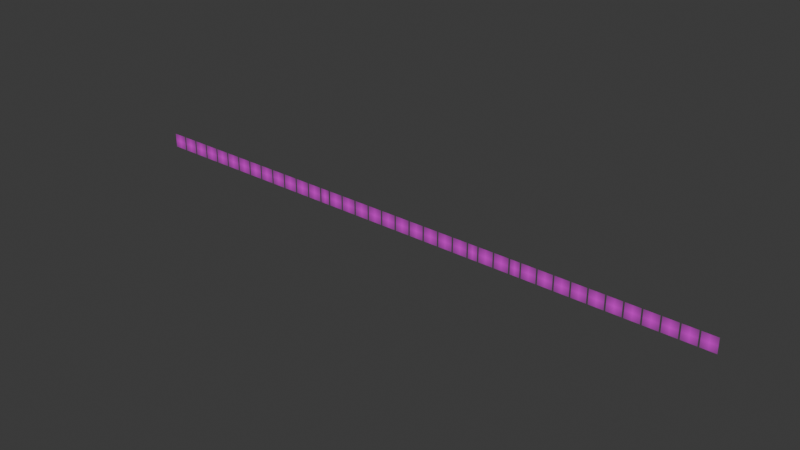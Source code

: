 # Source: splash.blend  (saved by Blender 4.5.88; exported with 4.5.12 LTS)
import bpy
from mathutils import Matrix  # noqa: F401  (used for matrix-valued properties, if any)

bpy.ops.wm.read_factory_settings(use_empty=True)
scene = bpy.context.scene
scene.name = 'Scene'

# ---- collections
col_collection = bpy.data.collections.new('Collection'); scene.collection.children.link(col_collection)

# ---- images (referenced by path relative to the original .blend; pixels are not part of the script)
import os
ASSET_DIR = os.environ.get("B2B_ASSET_DIR", "")  # directory of the original .blend (textures are referenced by path, not embedded)
HERE = os.path.dirname(os.path.abspath(__file__))  # packed textures are extracted next to this script under _unpacked/

def load_image(name, relpath, width, height, colorspace="sRGB"):
    """Load a texture the original file referenced (path relative to the .blend, or extracted next to this script)."""
    p = next((c for c in (os.path.join(HERE, relpath), os.path.join(ASSET_DIR, relpath)) if relpath and os.path.exists(c)), "")
    if p:
        img = bpy.data.images.load(p, check_existing=True)
        img.name = name
    else:  # same state as the original file: an image datablock whose file is absent (Cycles renders it pink)
        img = bpy.data.images.new(name, width, height)
        img.source = "FILE"
        img.filepath = "//" + (relpath or name)
    img.colorspace_settings.name = colorspace
    return img
img_a_2d_digital_illustration_sticker_of_a_stylized_ow_png = load_image('A_2D_digital_illustration_sticker_of_a_stylized_ow.png', 'A_2D_digital_illustration_sticker_of_a_stylized_ow.png', 1024, 1024, 'sRGB')
img_a_2d_vector_graphic_of_a_five_pointed_star_sticker_png = load_image('A_2D_vector_graphic_of_a_five-pointed_star_sticker.png', 'A_2D_vector_graphic_of_a_five-pointed_star_sticker.png', 1024, 1024, 'sRGB')
img_a_flat_style_digital_illustration_of_the_eiffel_to_png = load_image('A_flat-style_digital_illustration_of_the_Eiffel_To.png', 'A_flat-style_digital_illustration_of_the_Eiffel_To.png', 1024, 1024, 'sRGB')
img_a_flat_2d_digital_illustration_of_an_apple_is_dep_png = load_image('A_flat_2D_digital_illustration_of_an_apple_is_dep.png', 'A_flat_2D_digital_illustration_of_an_apple_is_dep.png', 1024, 1024, 'sRGB')
img_a_flat_2d_digital_vector_illustration_features_a__png = load_image('A_flat_2D_digital_vector_illustration_features_a_.png', 'A_flat_2D_digital_vector_illustration_features_a_.png', 1024, 1024, 'sRGB')
img_a_flat_digital_illustration_features_a_red_compac_png = load_image('A_flat_digital_illustration_features_a_red_compac.png', 'A_flat_digital_illustration_features_a_red_compac.png', 1024, 1024, 'sRGB')
img_a_flat_digital_illustration_features_a_top_hat_st_png = load_image('A_flat_digital_illustration_features_a_top_hat_st.png', 'A_flat_digital_illustration_features_a_top_hat_st.png', 1024, 1024, 'sRGB')
img_a_flat_digital_illustration_features_the_guggenhei_png = load_image('A_flat_digital_illustration_features_the_Guggenhei.png', 'A_flat_digital_illustration_features_the_Guggenhei.png', 1024, 1024, 'sRGB')
img_a_flat_digital_illustration_of_a_paintbrush_icon_f_png = load_image('A_flat_digital_illustration_of_a_paintbrush_icon_f.png', 'A_flat_digital_illustration_of_a_paintbrush_icon_f.png', 1024, 1024, 'sRGB')
img_a_flat_digital_illustration_of_a_pickle_png = load_image('A_flat_digital_illustration_of_a_pickle.png', 'A_flat_digital_illustration_of_a_pickle.png', 1024, 1024, 'sRGB')
img_a_flat_digital_illustration_of_a_red_heart_is_depi_png = load_image('A_flat_digital_illustration_of_a_red_heart_is_depi.png', 'A_flat_digital_illustration_of_a_red_heart_is_depi.png', 1024, 1024, 'sRGB')
img_a_flat_digital_illustration_of_an_orange_fox_stick_png = load_image('A_flat_digital_illustration_of_an_orange_fox_stick.png', 'A_flat_digital_illustration_of_an_orange_fox_stick.png', 1024, 1024, 'sRGB')
img_a_flat_digital_illustration_sticker_depicts_neusc_png = load_image('A_flat_digital_illustration_sticker_depicts_Neusc.png', 'A_flat_digital_illustration_sticker_depicts_Neusc.png', 1024, 1024, 'sRGB')
img_a_flat_digital_illustration_sticker_features_a_st_png = load_image('A_flat_digital_illustration_sticker_features_a_st.png', 'A_flat_digital_illustration_sticker_features_a_st.png', 1024, 1024, 'sRGB')
img_a_flat_digital_illustration_sticker_of_a_butterfly_png = load_image('A_flat_digital_illustration_sticker_of_a_butterfly.png', 'A_flat_digital_illustration_sticker_of_a_butterfly.png', 1024, 1024, 'sRGB')
img_a_flat_digital_illustration_sticker_of_a_cartoon__png = load_image('A_flat_digital_illustration_sticker_of_a_cartoon_.png', 'A_flat_digital_illustration_sticker_of_a_cartoon_.png', 1024, 1024, 'sRGB')
img_a_flat_digital_illustration_sticker_of_a_stylized_png = load_image('A_flat_digital_illustration_sticker_of_a_stylized.png', 'A_flat_digital_illustration_sticker_of_a_stylized.png', 1024, 1024, 'sRGB')
img_a_flat_digital_illustration_sticker_of_the_colosse_png = load_image('A_flat_digital_illustration_sticker_of_the_Colosse.png', 'A_flat_digital_illustration_sticker_of_the_Colosse.png', 1024, 1024, 'sRGB')
img_a_flat_digital_vector_illustration_of_a_backpack__png = load_image('A_flat_digital_vector_illustration_of_a_backpack_.png', 'A_flat_digital_vector_illustration_of_a_backpack_.png', 1024, 1024, 'sRGB')
img_a_flat_digital_vector_illustration_sticker_of_a__png = load_image('A_flat_digital_vector_illustration_sticker_of_a_.png', 'A_flat_digital_vector_illustration_sticker_of_a_.png', 1024, 1024, 'sRGB')
img_a_flat_minimalist_cartoon_style_digital_vector_i_png = load_image('A_flat_minimalist_cartoon-style_digital_vector_i.png', 'A_flat_minimalist_cartoon-style_digital_vector_i.png', 1024, 1024, 'sRGB')
img_a_flat_minimalist_digital_illustration_depicts_th_png = load_image('A_flat_minimalist_digital_illustration_depicts_th.png', 'A_flat_minimalist_digital_illustration_depicts_th.png', 1024, 1024, 'sRGB')
img_a_flat_minimalist_digital_illustration_features_a_png = load_image('A_flat_minimalist_digital_illustration_features_a.png', 'A_flat_minimalist_digital_illustration_features_a.png', 1024, 1024, 'sRGB')
img_a_flat_minimalist_digital_illustration_features_t_png = load_image('A_flat_minimalist_digital_illustration_features_t.png', 'A_flat_minimalist_digital_illustration_features_t.png', 1024, 1024, 'sRGB')
img_a_flat_minimalist_vector_illustration_of_the_shar_png = load_image('A_flat_minimalist_vector_illustration_of_The_Shar.png', 'A_flat_minimalist_vector_illustration_of_The_Shar.png', 1024, 1024, 'sRGB')
img_a_flat_stylized_digital_illustration_depicts_an_a_png = load_image('A_flat_stylized_digital_illustration_depicts_an_a.png', 'A_flat_stylized_digital_illustration_depicts_an_a.png', 1024, 1024, 'sRGB')
img_a_flat_stylized_digital_illustration_features_a_c_png = load_image('A_flat_stylized_digital_illustration_features_a_c.png', 'A_flat_stylized_digital_illustration_features_a_c.png', 1024, 1024, 'sRGB')
img_a_flat_stylized_digital_illustration_features_a_j_png = load_image('A_flat_stylized_digital_illustration_features_a_J.png', 'A_flat_stylized_digital_illustration_features_a_J.png', 1024, 1024, 'sRGB')
img_a_flat_stylized_digital_illustration_features_the_png = load_image('A_flat_stylized_digital_illustration_features_the.png', 'A_flat_stylized_digital_illustration_features_the.png', 1024, 1024, 'sRGB')
img_a_flat_stylized_digital_illustration_of_hagia_sop_png = load_image('A_flat_stylized_digital_illustration_of_Hagia_Sop.png', 'A_flat_stylized_digital_illustration_of_Hagia_Sop.png', 1024, 1024, 'sRGB')
img_a_flat_stylized_digital_illustration_of_notre_dam_png = load_image('A_flat_stylized_digital_illustration_of_Notre-Dam.png', 'A_flat_stylized_digital_illustration_of_Notre-Dam.png', 1024, 1024, 'sRGB')
img_a_flat_stylized_digital_illustration_sticker_feat_png = load_image('A_flat_stylized_digital_illustration_sticker_feat.png', 'A_flat_stylized_digital_illustration_sticker_feat.png', 1024, 1024, 'sRGB')
img_a_flat_stylized_digital_illustration_sticker_of_a_png = load_image('A_flat_stylized_digital_illustration_sticker_of_a.png', 'A_flat_stylized_digital_illustration_sticker_of_a.png', 1024, 1024, 'sRGB')
img_a_flat_stylized_digital_illustration_sticker_of_t_png = load_image('A_flat_stylized_digital_illustration_sticker_of_t.png', 'A_flat_stylized_digital_illustration_sticker_of_t.png', 1024, 1024, 'sRGB')
img_a_flat_two_dimensional_digital_illustration_depic_png = load_image('A_flat_two-dimensional_digital_illustration_depic.png', 'A_flat_two-dimensional_digital_illustration_depic.png', 1024, 1024, 'sRGB')
img_a_flat_two_dimensional_digital_illustration_featu_png = load_image('A_flat_two-dimensional_digital_illustration_featu.png', 'A_flat_two-dimensional_digital_illustration_featu.png', 1024, 1024, 'sRGB')
img_a_flat_two_dimensional_digital_illustration_stick_png = load_image('A_flat_two-dimensional_digital_illustration_stick.png', 'A_flat_two-dimensional_digital_illustration_stick.png', 1024, 1024, 'sRGB')
img_a_flat_vector_style_digital_illustration_depicts__png = load_image('A_flat_vector-style_digital_illustration_depicts_.png', 'A_flat_vector-style_digital_illustration_depicts_.png', 1024, 1024, 'sRGB')
img_a_flat_vector_style_digital_illustration_of_the_s_png = load_image('A_flat_vector-style_digital_illustration_of_the_S.png', 'A_flat_vector-style_digital_illustration_of_the_S.png', 1024, 1024, 'sRGB')

# ---- materials (node trees are filled in below, after node groups)
mat_a_2d_digital_illustration_sticker_of_a_stylized_ow = bpy.data.materials.new('A_2D_digital_illustration_sticker_of_a_stylized_ow')
mat_a_2d_vector_graphic_of_a_five_pointed_star_sticker = bpy.data.materials.new('A_2D_vector_graphic_of_a_five-pointed_star_sticker')
mat_a_flat_style_digital_illustration_of_the_eiffel_to = bpy.data.materials.new('A_flat-style_digital_illustration_of_the_Eiffel_To')
mat_a_flat_2d_digital_illustration_of_an_apple_is_dep = bpy.data.materials.new('A_flat_2D_digital_illustration_of_an_apple_is_dep')
mat_a_flat_2d_digital_vector_illustration_features_a = bpy.data.materials.new('A_flat_2D_digital_vector_illustration_features_a_')
mat_a_flat_digital_illustration_features_a_red_compac = bpy.data.materials.new('A_flat_digital_illustration_features_a_red_compac')
mat_a_flat_digital_illustration_features_a_top_hat_st = bpy.data.materials.new('A_flat_digital_illustration_features_a_top_hat_st')
mat_a_flat_digital_illustration_features_the_guggenhei = bpy.data.materials.new('A_flat_digital_illustration_features_the_Guggenhei')
mat_a_flat_digital_illustration_of_a_paintbrush_icon_f = bpy.data.materials.new('A_flat_digital_illustration_of_a_paintbrush_icon_f')
mat_a_flat_digital_illustration_of_a_pickle = bpy.data.materials.new('A_flat_digital_illustration_of_a_pickle')
mat_a_flat_digital_illustration_of_a_red_heart_is_depi = bpy.data.materials.new('A_flat_digital_illustration_of_a_red_heart_is_depi')
mat_a_flat_digital_illustration_of_an_orange_fox_stick = bpy.data.materials.new('A_flat_digital_illustration_of_an_orange_fox_stick')
mat_a_flat_digital_illustration_sticker_depicts_neusc = bpy.data.materials.new('A_flat_digital_illustration_sticker_depicts_Neusc')
mat_a_flat_digital_illustration_sticker_features_a_st = bpy.data.materials.new('A_flat_digital_illustration_sticker_features_a_st')
mat_a_flat_digital_illustration_sticker_of_a_butterfly = bpy.data.materials.new('A_flat_digital_illustration_sticker_of_a_butterfly')
mat_a_flat_digital_illustration_sticker_of_a_cartoon = bpy.data.materials.new('A_flat_digital_illustration_sticker_of_a_cartoon_')
mat_a_flat_digital_illustration_sticker_of_a_stylized = bpy.data.materials.new('A_flat_digital_illustration_sticker_of_a_stylized')
mat_a_flat_digital_illustration_sticker_of_the_colosse = bpy.data.materials.new('A_flat_digital_illustration_sticker_of_the_Colosse')
mat_a_flat_digital_vector_illustration_of_a_backpack = bpy.data.materials.new('A_flat_digital_vector_illustration_of_a_backpack_')
mat_a_flat_digital_vector_illustration_sticker_of_a = bpy.data.materials.new('A_flat_digital_vector_illustration_sticker_of_a_')
mat_a_flat_minimalist_cartoon_style_digital_vector_i = bpy.data.materials.new('A_flat_minimalist_cartoon-style_digital_vector_i')
mat_a_flat_minimalist_digital_illustration_depicts_th = bpy.data.materials.new('A_flat_minimalist_digital_illustration_depicts_th')
mat_a_flat_minimalist_digital_illustration_features_a = bpy.data.materials.new('A_flat_minimalist_digital_illustration_features_a')
mat_a_flat_minimalist_digital_illustration_features_t = bpy.data.materials.new('A_flat_minimalist_digital_illustration_features_t')
mat_a_flat_minimalist_vector_illustration_of_the_shar = bpy.data.materials.new('A_flat_minimalist_vector_illustration_of_The_Shar')
mat_a_flat_stylized_digital_illustration_depicts_an_a = bpy.data.materials.new('A_flat_stylized_digital_illustration_depicts_an_a')
mat_a_flat_stylized_digital_illustration_features_a_c = bpy.data.materials.new('A_flat_stylized_digital_illustration_features_a_c')
mat_a_flat_stylized_digital_illustration_features_a_j = bpy.data.materials.new('A_flat_stylized_digital_illustration_features_a_J')
mat_a_flat_stylized_digital_illustration_features_the = bpy.data.materials.new('A_flat_stylized_digital_illustration_features_the')
mat_a_flat_stylized_digital_illustration_of_hagia_sop = bpy.data.materials.new('A_flat_stylized_digital_illustration_of_Hagia_Sop')
mat_a_flat_stylized_digital_illustration_of_notre_dam = bpy.data.materials.new('A_flat_stylized_digital_illustration_of_Notre-Dam')
mat_a_flat_stylized_digital_illustration_sticker_feat = bpy.data.materials.new('A_flat_stylized_digital_illustration_sticker_feat')
mat_a_flat_stylized_digital_illustration_sticker_of_a = bpy.data.materials.new('A_flat_stylized_digital_illustration_sticker_of_a')
mat_a_flat_stylized_digital_illustration_sticker_of_t = bpy.data.materials.new('A_flat_stylized_digital_illustration_sticker_of_t')
mat_a_flat_two_dimensional_digital_illustration_depic = bpy.data.materials.new('A_flat_two-dimensional_digital_illustration_depic')
mat_a_flat_two_dimensional_digital_illustration_featu = bpy.data.materials.new('A_flat_two-dimensional_digital_illustration_featu')
mat_a_flat_two_dimensional_digital_illustration_stick = bpy.data.materials.new('A_flat_two-dimensional_digital_illustration_stick')
mat_a_flat_vector_style_digital_illustration_depicts = bpy.data.materials.new('A_flat_vector-style_digital_illustration_depicts_')
mat_a_flat_vector_style_digital_illustration_of_the_s = bpy.data.materials.new('A_flat_vector-style_digital_illustration_of_the_S')

# ---- material node trees
mat_a_2d_digital_illustration_sticker_of_a_stylized_ow.use_nodes = True; mat_a_2d_digital_illustration_sticker_of_a_stylized_ow.node_tree.nodes.clear()
_N = mat_a_2d_digital_illustration_sticker_of_a_stylized_ow.node_tree.nodes; _L = mat_a_2d_digital_illustration_sticker_of_a_stylized_ow.node_tree.links
n0 = _N.new('ShaderNodeOutputMaterial'); n0.name = 'Material Output'; n0.location = (200, 100)
n1 = _N.new('ShaderNodeTexImage'); n1.name = 'Image Texture'; n1.location = (-200, 100)
n1.image = img_a_2d_digital_illustration_sticker_of_a_stylized_ow_png
n1.extension = 'CLIP'
n2 = _N.new('ShaderNodeBsdfPrincipled'); n2.name = 'Principled BSDF'; n2.location = (0, 100)
_L.new(n1.outputs[0], n2.inputs[0])
_L.new(n1.outputs[1], n2.inputs[4])
_L.new(n2.outputs[0], n0.inputs[0])
n0.is_active_output = True
mat_a_2d_vector_graphic_of_a_five_pointed_star_sticker.use_nodes = True; mat_a_2d_vector_graphic_of_a_five_pointed_star_sticker.node_tree.nodes.clear()
_N = mat_a_2d_vector_graphic_of_a_five_pointed_star_sticker.node_tree.nodes; _L = mat_a_2d_vector_graphic_of_a_five_pointed_star_sticker.node_tree.links
n0 = _N.new('ShaderNodeOutputMaterial'); n0.name = 'Material Output'; n0.location = (200, 100)
n1 = _N.new('ShaderNodeTexImage'); n1.name = 'Image Texture'; n1.location = (-200, 100)
n1.image = img_a_2d_vector_graphic_of_a_five_pointed_star_sticker_png
n1.extension = 'CLIP'
n2 = _N.new('ShaderNodeBsdfPrincipled'); n2.name = 'Principled BSDF'; n2.location = (0, 100)
_L.new(n1.outputs[0], n2.inputs[0])
_L.new(n1.outputs[1], n2.inputs[4])
_L.new(n2.outputs[0], n0.inputs[0])
n0.is_active_output = True
mat_a_flat_style_digital_illustration_of_the_eiffel_to.use_nodes = True; mat_a_flat_style_digital_illustration_of_the_eiffel_to.node_tree.nodes.clear()
_N = mat_a_flat_style_digital_illustration_of_the_eiffel_to.node_tree.nodes; _L = mat_a_flat_style_digital_illustration_of_the_eiffel_to.node_tree.links
n0 = _N.new('ShaderNodeOutputMaterial'); n0.name = 'Material Output'; n0.location = (200, 100)
n1 = _N.new('ShaderNodeTexImage'); n1.name = 'Image Texture'; n1.location = (-200, 100)
n1.image = img_a_flat_style_digital_illustration_of_the_eiffel_to_png
n1.extension = 'CLIP'
n2 = _N.new('ShaderNodeBsdfPrincipled'); n2.name = 'Principled BSDF'; n2.location = (0, 100)
_L.new(n1.outputs[0], n2.inputs[0])
_L.new(n1.outputs[1], n2.inputs[4])
_L.new(n2.outputs[0], n0.inputs[0])
n0.is_active_output = True
mat_a_flat_2d_digital_illustration_of_an_apple_is_dep.use_nodes = True; mat_a_flat_2d_digital_illustration_of_an_apple_is_dep.node_tree.nodes.clear()
_N = mat_a_flat_2d_digital_illustration_of_an_apple_is_dep.node_tree.nodes; _L = mat_a_flat_2d_digital_illustration_of_an_apple_is_dep.node_tree.links
n0 = _N.new('ShaderNodeOutputMaterial'); n0.name = 'Material Output'; n0.location = (200, 100)
n1 = _N.new('ShaderNodeTexImage'); n1.name = 'Image Texture'; n1.location = (-200, 100)
n1.image = img_a_flat_2d_digital_illustration_of_an_apple_is_dep_png
n1.extension = 'CLIP'
n2 = _N.new('ShaderNodeBsdfPrincipled'); n2.name = 'Principled BSDF'; n2.location = (0, 100)
_L.new(n1.outputs[0], n2.inputs[0])
_L.new(n1.outputs[1], n2.inputs[4])
_L.new(n2.outputs[0], n0.inputs[0])
n0.is_active_output = True
mat_a_flat_2d_digital_vector_illustration_features_a.use_nodes = True; mat_a_flat_2d_digital_vector_illustration_features_a.node_tree.nodes.clear()
_N = mat_a_flat_2d_digital_vector_illustration_features_a.node_tree.nodes; _L = mat_a_flat_2d_digital_vector_illustration_features_a.node_tree.links
n0 = _N.new('ShaderNodeOutputMaterial'); n0.name = 'Material Output'; n0.location = (200, 100)
n1 = _N.new('ShaderNodeTexImage'); n1.name = 'Image Texture'; n1.location = (-200, 100)
n1.image = img_a_flat_2d_digital_vector_illustration_features_a__png
n1.extension = 'CLIP'
n2 = _N.new('ShaderNodeBsdfPrincipled'); n2.name = 'Principled BSDF'; n2.location = (0, 100)
_L.new(n1.outputs[0], n2.inputs[0])
_L.new(n1.outputs[1], n2.inputs[4])
_L.new(n2.outputs[0], n0.inputs[0])
n0.is_active_output = True
mat_a_flat_digital_illustration_features_a_red_compac.use_nodes = True; mat_a_flat_digital_illustration_features_a_red_compac.node_tree.nodes.clear()
_N = mat_a_flat_digital_illustration_features_a_red_compac.node_tree.nodes; _L = mat_a_flat_digital_illustration_features_a_red_compac.node_tree.links
n0 = _N.new('ShaderNodeOutputMaterial'); n0.name = 'Material Output'; n0.location = (200, 100)
n1 = _N.new('ShaderNodeTexImage'); n1.name = 'Image Texture'; n1.location = (-200, 100)
n1.image = img_a_flat_digital_illustration_features_a_red_compac_png
n1.extension = 'CLIP'
n2 = _N.new('ShaderNodeBsdfPrincipled'); n2.name = 'Principled BSDF'; n2.location = (0, 100)
_L.new(n1.outputs[0], n2.inputs[0])
_L.new(n1.outputs[1], n2.inputs[4])
_L.new(n2.outputs[0], n0.inputs[0])
n0.is_active_output = True
mat_a_flat_digital_illustration_features_a_top_hat_st.use_nodes = True; mat_a_flat_digital_illustration_features_a_top_hat_st.node_tree.nodes.clear()
_N = mat_a_flat_digital_illustration_features_a_top_hat_st.node_tree.nodes; _L = mat_a_flat_digital_illustration_features_a_top_hat_st.node_tree.links
n0 = _N.new('ShaderNodeOutputMaterial'); n0.name = 'Material Output'; n0.location = (200, 100)
n1 = _N.new('ShaderNodeTexImage'); n1.name = 'Image Texture'; n1.location = (-200, 100)
n1.image = img_a_flat_digital_illustration_features_a_top_hat_st_png
n1.extension = 'CLIP'
n2 = _N.new('ShaderNodeBsdfPrincipled'); n2.name = 'Principled BSDF'; n2.location = (0, 100)
_L.new(n1.outputs[0], n2.inputs[0])
_L.new(n1.outputs[1], n2.inputs[4])
_L.new(n2.outputs[0], n0.inputs[0])
n0.is_active_output = True
mat_a_flat_digital_illustration_features_the_guggenhei.use_nodes = True; mat_a_flat_digital_illustration_features_the_guggenhei.node_tree.nodes.clear()
_N = mat_a_flat_digital_illustration_features_the_guggenhei.node_tree.nodes; _L = mat_a_flat_digital_illustration_features_the_guggenhei.node_tree.links
n0 = _N.new('ShaderNodeOutputMaterial'); n0.name = 'Material Output'; n0.location = (200, 100)
n1 = _N.new('ShaderNodeTexImage'); n1.name = 'Image Texture'; n1.location = (-200, 100)
n1.image = img_a_flat_digital_illustration_features_the_guggenhei_png
n1.extension = 'CLIP'
n2 = _N.new('ShaderNodeBsdfPrincipled'); n2.name = 'Principled BSDF'; n2.location = (0, 100)
_L.new(n1.outputs[0], n2.inputs[0])
_L.new(n1.outputs[1], n2.inputs[4])
_L.new(n2.outputs[0], n0.inputs[0])
n0.is_active_output = True
mat_a_flat_digital_illustration_of_a_paintbrush_icon_f.use_nodes = True; mat_a_flat_digital_illustration_of_a_paintbrush_icon_f.node_tree.nodes.clear()
_N = mat_a_flat_digital_illustration_of_a_paintbrush_icon_f.node_tree.nodes; _L = mat_a_flat_digital_illustration_of_a_paintbrush_icon_f.node_tree.links
n0 = _N.new('ShaderNodeOutputMaterial'); n0.name = 'Material Output'; n0.location = (200, 100)
n1 = _N.new('ShaderNodeTexImage'); n1.name = 'Image Texture'; n1.location = (-200, 100)
n1.image = img_a_flat_digital_illustration_of_a_paintbrush_icon_f_png
n1.extension = 'CLIP'
n2 = _N.new('ShaderNodeBsdfPrincipled'); n2.name = 'Principled BSDF'; n2.location = (0, 100)
_L.new(n1.outputs[0], n2.inputs[0])
_L.new(n1.outputs[1], n2.inputs[4])
_L.new(n2.outputs[0], n0.inputs[0])
n0.is_active_output = True
mat_a_flat_digital_illustration_of_a_pickle.use_nodes = True; mat_a_flat_digital_illustration_of_a_pickle.node_tree.nodes.clear()
_N = mat_a_flat_digital_illustration_of_a_pickle.node_tree.nodes; _L = mat_a_flat_digital_illustration_of_a_pickle.node_tree.links
n0 = _N.new('ShaderNodeOutputMaterial'); n0.name = 'Material Output'; n0.location = (200, 100)
n1 = _N.new('ShaderNodeTexImage'); n1.name = 'Image Texture'; n1.location = (-200, 100)
n1.image = img_a_flat_digital_illustration_of_a_pickle_png
n1.extension = 'CLIP'
n2 = _N.new('ShaderNodeBsdfPrincipled'); n2.name = 'Principled BSDF'; n2.location = (0, 100)
_L.new(n1.outputs[0], n2.inputs[0])
_L.new(n1.outputs[1], n2.inputs[4])
_L.new(n2.outputs[0], n0.inputs[0])
n0.is_active_output = True
mat_a_flat_digital_illustration_of_a_red_heart_is_depi.use_nodes = True; mat_a_flat_digital_illustration_of_a_red_heart_is_depi.node_tree.nodes.clear()
_N = mat_a_flat_digital_illustration_of_a_red_heart_is_depi.node_tree.nodes; _L = mat_a_flat_digital_illustration_of_a_red_heart_is_depi.node_tree.links
n0 = _N.new('ShaderNodeOutputMaterial'); n0.name = 'Material Output'; n0.location = (200, 100)
n1 = _N.new('ShaderNodeTexImage'); n1.name = 'Image Texture'; n1.location = (-200, 100)
n1.image = img_a_flat_digital_illustration_of_a_red_heart_is_depi_png
n1.extension = 'CLIP'
n2 = _N.new('ShaderNodeBsdfPrincipled'); n2.name = 'Principled BSDF'; n2.location = (0, 100)
_L.new(n1.outputs[0], n2.inputs[0])
_L.new(n1.outputs[1], n2.inputs[4])
_L.new(n2.outputs[0], n0.inputs[0])
n0.is_active_output = True
mat_a_flat_digital_illustration_of_an_orange_fox_stick.use_nodes = True; mat_a_flat_digital_illustration_of_an_orange_fox_stick.node_tree.nodes.clear()
_N = mat_a_flat_digital_illustration_of_an_orange_fox_stick.node_tree.nodes; _L = mat_a_flat_digital_illustration_of_an_orange_fox_stick.node_tree.links
n0 = _N.new('ShaderNodeOutputMaterial'); n0.name = 'Material Output'; n0.location = (200, 100)
n1 = _N.new('ShaderNodeTexImage'); n1.name = 'Image Texture'; n1.location = (-200, 100)
n1.image = img_a_flat_digital_illustration_of_an_orange_fox_stick_png
n1.extension = 'CLIP'
n2 = _N.new('ShaderNodeBsdfPrincipled'); n2.name = 'Principled BSDF'; n2.location = (0, 100)
_L.new(n1.outputs[0], n2.inputs[0])
_L.new(n1.outputs[1], n2.inputs[4])
_L.new(n2.outputs[0], n0.inputs[0])
n0.is_active_output = True
mat_a_flat_digital_illustration_sticker_depicts_neusc.use_nodes = True; mat_a_flat_digital_illustration_sticker_depicts_neusc.node_tree.nodes.clear()
_N = mat_a_flat_digital_illustration_sticker_depicts_neusc.node_tree.nodes; _L = mat_a_flat_digital_illustration_sticker_depicts_neusc.node_tree.links
n0 = _N.new('ShaderNodeOutputMaterial'); n0.name = 'Material Output'; n0.location = (200, 100)
n1 = _N.new('ShaderNodeTexImage'); n1.name = 'Image Texture'; n1.location = (-200, 100)
n1.image = img_a_flat_digital_illustration_sticker_depicts_neusc_png
n1.extension = 'CLIP'
n2 = _N.new('ShaderNodeBsdfPrincipled'); n2.name = 'Principled BSDF'; n2.location = (0, 100)
_L.new(n1.outputs[0], n2.inputs[0])
_L.new(n1.outputs[1], n2.inputs[4])
_L.new(n2.outputs[0], n0.inputs[0])
n0.is_active_output = True
mat_a_flat_digital_illustration_sticker_features_a_st.use_nodes = True; mat_a_flat_digital_illustration_sticker_features_a_st.node_tree.nodes.clear()
_N = mat_a_flat_digital_illustration_sticker_features_a_st.node_tree.nodes; _L = mat_a_flat_digital_illustration_sticker_features_a_st.node_tree.links
n0 = _N.new('ShaderNodeOutputMaterial'); n0.name = 'Material Output'; n0.location = (200, 100)
n1 = _N.new('ShaderNodeTexImage'); n1.name = 'Image Texture'; n1.location = (-200, 100)
n1.image = img_a_flat_digital_illustration_sticker_features_a_st_png
n1.extension = 'CLIP'
n2 = _N.new('ShaderNodeBsdfPrincipled'); n2.name = 'Principled BSDF'; n2.location = (0, 100)
_L.new(n1.outputs[0], n2.inputs[0])
_L.new(n1.outputs[1], n2.inputs[4])
_L.new(n2.outputs[0], n0.inputs[0])
n0.is_active_output = True
mat_a_flat_digital_illustration_sticker_of_a_butterfly.use_nodes = True; mat_a_flat_digital_illustration_sticker_of_a_butterfly.node_tree.nodes.clear()
_N = mat_a_flat_digital_illustration_sticker_of_a_butterfly.node_tree.nodes; _L = mat_a_flat_digital_illustration_sticker_of_a_butterfly.node_tree.links
n0 = _N.new('ShaderNodeOutputMaterial'); n0.name = 'Material Output'; n0.location = (200, 100)
n1 = _N.new('ShaderNodeTexImage'); n1.name = 'Image Texture'; n1.location = (-200, 100)
n1.image = img_a_flat_digital_illustration_sticker_of_a_butterfly_png
n1.extension = 'CLIP'
n2 = _N.new('ShaderNodeBsdfPrincipled'); n2.name = 'Principled BSDF'; n2.location = (0, 100)
_L.new(n1.outputs[0], n2.inputs[0])
_L.new(n1.outputs[1], n2.inputs[4])
_L.new(n2.outputs[0], n0.inputs[0])
n0.is_active_output = True
mat_a_flat_digital_illustration_sticker_of_a_cartoon.use_nodes = True; mat_a_flat_digital_illustration_sticker_of_a_cartoon.node_tree.nodes.clear()
_N = mat_a_flat_digital_illustration_sticker_of_a_cartoon.node_tree.nodes; _L = mat_a_flat_digital_illustration_sticker_of_a_cartoon.node_tree.links
n0 = _N.new('ShaderNodeOutputMaterial'); n0.name = 'Material Output'; n0.location = (200, 100)
n1 = _N.new('ShaderNodeTexImage'); n1.name = 'Image Texture'; n1.location = (-200, 100)
n1.image = img_a_flat_digital_illustration_sticker_of_a_cartoon__png
n1.extension = 'CLIP'
n2 = _N.new('ShaderNodeBsdfPrincipled'); n2.name = 'Principled BSDF'; n2.location = (0, 100)
_L.new(n1.outputs[0], n2.inputs[0])
_L.new(n1.outputs[1], n2.inputs[4])
_L.new(n2.outputs[0], n0.inputs[0])
n0.is_active_output = True
mat_a_flat_digital_illustration_sticker_of_a_stylized.use_nodes = True; mat_a_flat_digital_illustration_sticker_of_a_stylized.node_tree.nodes.clear()
_N = mat_a_flat_digital_illustration_sticker_of_a_stylized.node_tree.nodes; _L = mat_a_flat_digital_illustration_sticker_of_a_stylized.node_tree.links
n0 = _N.new('ShaderNodeOutputMaterial'); n0.name = 'Material Output'; n0.location = (200, 100)
n1 = _N.new('ShaderNodeTexImage'); n1.name = 'Image Texture'; n1.location = (-200, 100)
n1.image = img_a_flat_digital_illustration_sticker_of_a_stylized_png
n1.extension = 'CLIP'
n2 = _N.new('ShaderNodeBsdfPrincipled'); n2.name = 'Principled BSDF'; n2.location = (0, 100)
_L.new(n1.outputs[0], n2.inputs[0])
_L.new(n1.outputs[1], n2.inputs[4])
_L.new(n2.outputs[0], n0.inputs[0])
n0.is_active_output = True
mat_a_flat_digital_illustration_sticker_of_the_colosse.use_nodes = True; mat_a_flat_digital_illustration_sticker_of_the_colosse.node_tree.nodes.clear()
_N = mat_a_flat_digital_illustration_sticker_of_the_colosse.node_tree.nodes; _L = mat_a_flat_digital_illustration_sticker_of_the_colosse.node_tree.links
n0 = _N.new('ShaderNodeOutputMaterial'); n0.name = 'Material Output'; n0.location = (200, 100)
n1 = _N.new('ShaderNodeTexImage'); n1.name = 'Image Texture'; n1.location = (-200, 100)
n1.image = img_a_flat_digital_illustration_sticker_of_the_colosse_png
n1.extension = 'CLIP'
n2 = _N.new('ShaderNodeBsdfPrincipled'); n2.name = 'Principled BSDF'; n2.location = (0, 100)
_L.new(n1.outputs[0], n2.inputs[0])
_L.new(n1.outputs[1], n2.inputs[4])
_L.new(n2.outputs[0], n0.inputs[0])
n0.is_active_output = True
mat_a_flat_digital_vector_illustration_of_a_backpack.use_nodes = True; mat_a_flat_digital_vector_illustration_of_a_backpack.node_tree.nodes.clear()
_N = mat_a_flat_digital_vector_illustration_of_a_backpack.node_tree.nodes; _L = mat_a_flat_digital_vector_illustration_of_a_backpack.node_tree.links
n0 = _N.new('ShaderNodeOutputMaterial'); n0.name = 'Material Output'; n0.location = (200, 100)
n1 = _N.new('ShaderNodeTexImage'); n1.name = 'Image Texture'; n1.location = (-200, 100)
n1.image = img_a_flat_digital_vector_illustration_of_a_backpack__png
n1.extension = 'CLIP'
n2 = _N.new('ShaderNodeBsdfPrincipled'); n2.name = 'Principled BSDF'; n2.location = (0, 100)
_L.new(n1.outputs[0], n2.inputs[0])
_L.new(n1.outputs[1], n2.inputs[4])
_L.new(n2.outputs[0], n0.inputs[0])
n0.is_active_output = True
mat_a_flat_digital_vector_illustration_sticker_of_a.use_nodes = True; mat_a_flat_digital_vector_illustration_sticker_of_a.node_tree.nodes.clear()
_N = mat_a_flat_digital_vector_illustration_sticker_of_a.node_tree.nodes; _L = mat_a_flat_digital_vector_illustration_sticker_of_a.node_tree.links
n0 = _N.new('ShaderNodeOutputMaterial'); n0.name = 'Material Output'; n0.location = (200, 100)
n1 = _N.new('ShaderNodeTexImage'); n1.name = 'Image Texture'; n1.location = (-200, 100)
n1.image = img_a_flat_digital_vector_illustration_sticker_of_a__png
n1.extension = 'CLIP'
n2 = _N.new('ShaderNodeBsdfPrincipled'); n2.name = 'Principled BSDF'; n2.location = (0, 100)
_L.new(n1.outputs[0], n2.inputs[0])
_L.new(n1.outputs[1], n2.inputs[4])
_L.new(n2.outputs[0], n0.inputs[0])
n0.is_active_output = True
mat_a_flat_minimalist_cartoon_style_digital_vector_i.use_nodes = True; mat_a_flat_minimalist_cartoon_style_digital_vector_i.node_tree.nodes.clear()
_N = mat_a_flat_minimalist_cartoon_style_digital_vector_i.node_tree.nodes; _L = mat_a_flat_minimalist_cartoon_style_digital_vector_i.node_tree.links
n0 = _N.new('ShaderNodeOutputMaterial'); n0.name = 'Material Output'; n0.location = (200, 100)
n1 = _N.new('ShaderNodeTexImage'); n1.name = 'Image Texture'; n1.location = (-200, 100)
n1.image = img_a_flat_minimalist_cartoon_style_digital_vector_i_png
n1.extension = 'CLIP'
n2 = _N.new('ShaderNodeBsdfPrincipled'); n2.name = 'Principled BSDF'; n2.location = (0, 100)
_L.new(n1.outputs[0], n2.inputs[0])
_L.new(n1.outputs[1], n2.inputs[4])
_L.new(n2.outputs[0], n0.inputs[0])
n0.is_active_output = True
mat_a_flat_minimalist_digital_illustration_depicts_th.use_nodes = True; mat_a_flat_minimalist_digital_illustration_depicts_th.node_tree.nodes.clear()
_N = mat_a_flat_minimalist_digital_illustration_depicts_th.node_tree.nodes; _L = mat_a_flat_minimalist_digital_illustration_depicts_th.node_tree.links
n0 = _N.new('ShaderNodeOutputMaterial'); n0.name = 'Material Output'; n0.location = (200, 100)
n1 = _N.new('ShaderNodeTexImage'); n1.name = 'Image Texture'; n1.location = (-200, 100)
n1.image = img_a_flat_minimalist_digital_illustration_depicts_th_png
n1.extension = 'CLIP'
n2 = _N.new('ShaderNodeBsdfPrincipled'); n2.name = 'Principled BSDF'; n2.location = (0, 100)
_L.new(n1.outputs[0], n2.inputs[0])
_L.new(n1.outputs[1], n2.inputs[4])
_L.new(n2.outputs[0], n0.inputs[0])
n0.is_active_output = True
mat_a_flat_minimalist_digital_illustration_features_a.use_nodes = True; mat_a_flat_minimalist_digital_illustration_features_a.node_tree.nodes.clear()
_N = mat_a_flat_minimalist_digital_illustration_features_a.node_tree.nodes; _L = mat_a_flat_minimalist_digital_illustration_features_a.node_tree.links
n0 = _N.new('ShaderNodeOutputMaterial'); n0.name = 'Material Output'; n0.location = (200, 100)
n1 = _N.new('ShaderNodeTexImage'); n1.name = 'Image Texture'; n1.location = (-200, 100)
n1.image = img_a_flat_minimalist_digital_illustration_features_a_png
n1.extension = 'CLIP'
n2 = _N.new('ShaderNodeBsdfPrincipled'); n2.name = 'Principled BSDF'; n2.location = (0, 100)
_L.new(n1.outputs[0], n2.inputs[0])
_L.new(n1.outputs[1], n2.inputs[4])
_L.new(n2.outputs[0], n0.inputs[0])
n0.is_active_output = True
mat_a_flat_minimalist_digital_illustration_features_t.use_nodes = True; mat_a_flat_minimalist_digital_illustration_features_t.node_tree.nodes.clear()
_N = mat_a_flat_minimalist_digital_illustration_features_t.node_tree.nodes; _L = mat_a_flat_minimalist_digital_illustration_features_t.node_tree.links
n0 = _N.new('ShaderNodeOutputMaterial'); n0.name = 'Material Output'; n0.location = (200, 100)
n1 = _N.new('ShaderNodeTexImage'); n1.name = 'Image Texture'; n1.location = (-200, 100)
n1.image = img_a_flat_minimalist_digital_illustration_features_t_png
n1.extension = 'CLIP'
n2 = _N.new('ShaderNodeBsdfPrincipled'); n2.name = 'Principled BSDF'; n2.location = (0, 100)
_L.new(n1.outputs[0], n2.inputs[0])
_L.new(n1.outputs[1], n2.inputs[4])
_L.new(n2.outputs[0], n0.inputs[0])
n0.is_active_output = True
mat_a_flat_minimalist_vector_illustration_of_the_shar.use_nodes = True; mat_a_flat_minimalist_vector_illustration_of_the_shar.node_tree.nodes.clear()
_N = mat_a_flat_minimalist_vector_illustration_of_the_shar.node_tree.nodes; _L = mat_a_flat_minimalist_vector_illustration_of_the_shar.node_tree.links
n0 = _N.new('ShaderNodeOutputMaterial'); n0.name = 'Material Output'; n0.location = (200, 100)
n1 = _N.new('ShaderNodeTexImage'); n1.name = 'Image Texture'; n1.location = (-200, 100)
n1.image = img_a_flat_minimalist_vector_illustration_of_the_shar_png
n1.extension = 'CLIP'
n2 = _N.new('ShaderNodeBsdfPrincipled'); n2.name = 'Principled BSDF'; n2.location = (0, 100)
_L.new(n1.outputs[0], n2.inputs[0])
_L.new(n1.outputs[1], n2.inputs[4])
_L.new(n2.outputs[0], n0.inputs[0])
n0.is_active_output = True
mat_a_flat_stylized_digital_illustration_depicts_an_a.use_nodes = True; mat_a_flat_stylized_digital_illustration_depicts_an_a.node_tree.nodes.clear()
_N = mat_a_flat_stylized_digital_illustration_depicts_an_a.node_tree.nodes; _L = mat_a_flat_stylized_digital_illustration_depicts_an_a.node_tree.links
n0 = _N.new('ShaderNodeOutputMaterial'); n0.name = 'Material Output'; n0.location = (200, 100)
n1 = _N.new('ShaderNodeTexImage'); n1.name = 'Image Texture'; n1.location = (-200, 100)
n1.image = img_a_flat_stylized_digital_illustration_depicts_an_a_png
n1.extension = 'CLIP'
n2 = _N.new('ShaderNodeBsdfPrincipled'); n2.name = 'Principled BSDF'; n2.location = (0, 100)
_L.new(n1.outputs[0], n2.inputs[0])
_L.new(n1.outputs[1], n2.inputs[4])
_L.new(n2.outputs[0], n0.inputs[0])
n0.is_active_output = True
mat_a_flat_stylized_digital_illustration_features_a_c.use_nodes = True; mat_a_flat_stylized_digital_illustration_features_a_c.node_tree.nodes.clear()
_N = mat_a_flat_stylized_digital_illustration_features_a_c.node_tree.nodes; _L = mat_a_flat_stylized_digital_illustration_features_a_c.node_tree.links
n0 = _N.new('ShaderNodeOutputMaterial'); n0.name = 'Material Output'; n0.location = (200, 100)
n1 = _N.new('ShaderNodeTexImage'); n1.name = 'Image Texture'; n1.location = (-200, 100)
n1.image = img_a_flat_stylized_digital_illustration_features_a_c_png
n1.extension = 'CLIP'
n2 = _N.new('ShaderNodeBsdfPrincipled'); n2.name = 'Principled BSDF'; n2.location = (0, 100)
_L.new(n1.outputs[0], n2.inputs[0])
_L.new(n1.outputs[1], n2.inputs[4])
_L.new(n2.outputs[0], n0.inputs[0])
n0.is_active_output = True
mat_a_flat_stylized_digital_illustration_features_a_j.use_nodes = True; mat_a_flat_stylized_digital_illustration_features_a_j.node_tree.nodes.clear()
_N = mat_a_flat_stylized_digital_illustration_features_a_j.node_tree.nodes; _L = mat_a_flat_stylized_digital_illustration_features_a_j.node_tree.links
n0 = _N.new('ShaderNodeOutputMaterial'); n0.name = 'Material Output'; n0.location = (200, 100)
n1 = _N.new('ShaderNodeTexImage'); n1.name = 'Image Texture'; n1.location = (-200, 100)
n1.image = img_a_flat_stylized_digital_illustration_features_a_j_png
n1.extension = 'CLIP'
n2 = _N.new('ShaderNodeBsdfPrincipled'); n2.name = 'Principled BSDF'; n2.location = (0, 100)
_L.new(n1.outputs[0], n2.inputs[0])
_L.new(n1.outputs[1], n2.inputs[4])
_L.new(n2.outputs[0], n0.inputs[0])
n0.is_active_output = True
mat_a_flat_stylized_digital_illustration_features_the.use_nodes = True; mat_a_flat_stylized_digital_illustration_features_the.node_tree.nodes.clear()
_N = mat_a_flat_stylized_digital_illustration_features_the.node_tree.nodes; _L = mat_a_flat_stylized_digital_illustration_features_the.node_tree.links
n0 = _N.new('ShaderNodeOutputMaterial'); n0.name = 'Material Output'; n0.location = (200, 100)
n1 = _N.new('ShaderNodeTexImage'); n1.name = 'Image Texture'; n1.location = (-200, 100)
n1.image = img_a_flat_stylized_digital_illustration_features_the_png
n1.extension = 'CLIP'
n2 = _N.new('ShaderNodeBsdfPrincipled'); n2.name = 'Principled BSDF'; n2.location = (0, 100)
_L.new(n1.outputs[0], n2.inputs[0])
_L.new(n1.outputs[1], n2.inputs[4])
_L.new(n2.outputs[0], n0.inputs[0])
n0.is_active_output = True
mat_a_flat_stylized_digital_illustration_of_hagia_sop.use_nodes = True; mat_a_flat_stylized_digital_illustration_of_hagia_sop.node_tree.nodes.clear()
_N = mat_a_flat_stylized_digital_illustration_of_hagia_sop.node_tree.nodes; _L = mat_a_flat_stylized_digital_illustration_of_hagia_sop.node_tree.links
n0 = _N.new('ShaderNodeOutputMaterial'); n0.name = 'Material Output'; n0.location = (200, 100)
n1 = _N.new('ShaderNodeTexImage'); n1.name = 'Image Texture'; n1.location = (-200, 100)
n1.image = img_a_flat_stylized_digital_illustration_of_hagia_sop_png
n1.extension = 'CLIP'
n2 = _N.new('ShaderNodeBsdfPrincipled'); n2.name = 'Principled BSDF'; n2.location = (0, 100)
_L.new(n1.outputs[0], n2.inputs[0])
_L.new(n1.outputs[1], n2.inputs[4])
_L.new(n2.outputs[0], n0.inputs[0])
n0.is_active_output = True
mat_a_flat_stylized_digital_illustration_of_notre_dam.use_nodes = True; mat_a_flat_stylized_digital_illustration_of_notre_dam.node_tree.nodes.clear()
_N = mat_a_flat_stylized_digital_illustration_of_notre_dam.node_tree.nodes; _L = mat_a_flat_stylized_digital_illustration_of_notre_dam.node_tree.links
n0 = _N.new('ShaderNodeOutputMaterial'); n0.name = 'Material Output'; n0.location = (200, 100)
n1 = _N.new('ShaderNodeTexImage'); n1.name = 'Image Texture'; n1.location = (-200, 100)
n1.image = img_a_flat_stylized_digital_illustration_of_notre_dam_png
n1.extension = 'CLIP'
n2 = _N.new('ShaderNodeBsdfPrincipled'); n2.name = 'Principled BSDF'; n2.location = (0, 100)
_L.new(n1.outputs[0], n2.inputs[0])
_L.new(n1.outputs[1], n2.inputs[4])
_L.new(n2.outputs[0], n0.inputs[0])
n0.is_active_output = True
mat_a_flat_stylized_digital_illustration_sticker_feat.use_nodes = True; mat_a_flat_stylized_digital_illustration_sticker_feat.node_tree.nodes.clear()
_N = mat_a_flat_stylized_digital_illustration_sticker_feat.node_tree.nodes; _L = mat_a_flat_stylized_digital_illustration_sticker_feat.node_tree.links
n0 = _N.new('ShaderNodeOutputMaterial'); n0.name = 'Material Output'; n0.location = (200, 100)
n1 = _N.new('ShaderNodeTexImage'); n1.name = 'Image Texture'; n1.location = (-200, 100)
n1.image = img_a_flat_stylized_digital_illustration_sticker_feat_png
n1.extension = 'CLIP'
n2 = _N.new('ShaderNodeBsdfPrincipled'); n2.name = 'Principled BSDF'; n2.location = (0, 100)
_L.new(n1.outputs[0], n2.inputs[0])
_L.new(n1.outputs[1], n2.inputs[4])
_L.new(n2.outputs[0], n0.inputs[0])
n0.is_active_output = True
mat_a_flat_stylized_digital_illustration_sticker_of_a.use_nodes = True; mat_a_flat_stylized_digital_illustration_sticker_of_a.node_tree.nodes.clear()
_N = mat_a_flat_stylized_digital_illustration_sticker_of_a.node_tree.nodes; _L = mat_a_flat_stylized_digital_illustration_sticker_of_a.node_tree.links
n0 = _N.new('ShaderNodeOutputMaterial'); n0.name = 'Material Output'; n0.location = (200, 100)
n1 = _N.new('ShaderNodeTexImage'); n1.name = 'Image Texture'; n1.location = (-200, 100)
n1.image = img_a_flat_stylized_digital_illustration_sticker_of_a_png
n1.extension = 'CLIP'
n2 = _N.new('ShaderNodeBsdfPrincipled'); n2.name = 'Principled BSDF'; n2.location = (0, 100)
_L.new(n1.outputs[0], n2.inputs[0])
_L.new(n1.outputs[1], n2.inputs[4])
_L.new(n2.outputs[0], n0.inputs[0])
n0.is_active_output = True
mat_a_flat_stylized_digital_illustration_sticker_of_t.use_nodes = True; mat_a_flat_stylized_digital_illustration_sticker_of_t.node_tree.nodes.clear()
_N = mat_a_flat_stylized_digital_illustration_sticker_of_t.node_tree.nodes; _L = mat_a_flat_stylized_digital_illustration_sticker_of_t.node_tree.links
n0 = _N.new('ShaderNodeOutputMaterial'); n0.name = 'Material Output'; n0.location = (200, 100)
n1 = _N.new('ShaderNodeTexImage'); n1.name = 'Image Texture'; n1.location = (-200, 100)
n1.image = img_a_flat_stylized_digital_illustration_sticker_of_t_png
n1.extension = 'CLIP'
n2 = _N.new('ShaderNodeBsdfPrincipled'); n2.name = 'Principled BSDF'; n2.location = (0, 100)
_L.new(n1.outputs[0], n2.inputs[0])
_L.new(n1.outputs[1], n2.inputs[4])
_L.new(n2.outputs[0], n0.inputs[0])
n0.is_active_output = True
mat_a_flat_two_dimensional_digital_illustration_depic.use_nodes = True; mat_a_flat_two_dimensional_digital_illustration_depic.node_tree.nodes.clear()
_N = mat_a_flat_two_dimensional_digital_illustration_depic.node_tree.nodes; _L = mat_a_flat_two_dimensional_digital_illustration_depic.node_tree.links
n0 = _N.new('ShaderNodeOutputMaterial'); n0.name = 'Material Output'; n0.location = (200, 100)
n1 = _N.new('ShaderNodeTexImage'); n1.name = 'Image Texture'; n1.location = (-200, 100)
n1.image = img_a_flat_two_dimensional_digital_illustration_depic_png
n1.extension = 'CLIP'
n2 = _N.new('ShaderNodeBsdfPrincipled'); n2.name = 'Principled BSDF'; n2.location = (0, 100)
_L.new(n1.outputs[0], n2.inputs[0])
_L.new(n1.outputs[1], n2.inputs[4])
_L.new(n2.outputs[0], n0.inputs[0])
n0.is_active_output = True
mat_a_flat_two_dimensional_digital_illustration_featu.use_nodes = True; mat_a_flat_two_dimensional_digital_illustration_featu.node_tree.nodes.clear()
_N = mat_a_flat_two_dimensional_digital_illustration_featu.node_tree.nodes; _L = mat_a_flat_two_dimensional_digital_illustration_featu.node_tree.links
n0 = _N.new('ShaderNodeOutputMaterial'); n0.name = 'Material Output'; n0.location = (200, 100)
n1 = _N.new('ShaderNodeTexImage'); n1.name = 'Image Texture'; n1.location = (-200, 100)
n1.image = img_a_flat_two_dimensional_digital_illustration_featu_png
n1.extension = 'CLIP'
n2 = _N.new('ShaderNodeBsdfPrincipled'); n2.name = 'Principled BSDF'; n2.location = (0, 100)
_L.new(n1.outputs[0], n2.inputs[0])
_L.new(n1.outputs[1], n2.inputs[4])
_L.new(n2.outputs[0], n0.inputs[0])
n0.is_active_output = True
mat_a_flat_two_dimensional_digital_illustration_stick.use_nodes = True; mat_a_flat_two_dimensional_digital_illustration_stick.node_tree.nodes.clear()
_N = mat_a_flat_two_dimensional_digital_illustration_stick.node_tree.nodes; _L = mat_a_flat_two_dimensional_digital_illustration_stick.node_tree.links
n0 = _N.new('ShaderNodeOutputMaterial'); n0.name = 'Material Output'; n0.location = (200, 100)
n1 = _N.new('ShaderNodeTexImage'); n1.name = 'Image Texture'; n1.location = (-200, 100)
n1.image = img_a_flat_two_dimensional_digital_illustration_stick_png
n1.extension = 'CLIP'
n2 = _N.new('ShaderNodeBsdfPrincipled'); n2.name = 'Principled BSDF'; n2.location = (0, 100)
_L.new(n1.outputs[0], n2.inputs[0])
_L.new(n1.outputs[1], n2.inputs[4])
_L.new(n2.outputs[0], n0.inputs[0])
n0.is_active_output = True
mat_a_flat_vector_style_digital_illustration_depicts.use_nodes = True; mat_a_flat_vector_style_digital_illustration_depicts.node_tree.nodes.clear()
_N = mat_a_flat_vector_style_digital_illustration_depicts.node_tree.nodes; _L = mat_a_flat_vector_style_digital_illustration_depicts.node_tree.links
n0 = _N.new('ShaderNodeOutputMaterial'); n0.name = 'Material Output'; n0.location = (200, 100)
n1 = _N.new('ShaderNodeTexImage'); n1.name = 'Image Texture'; n1.location = (-200, 100)
n1.image = img_a_flat_vector_style_digital_illustration_depicts__png
n1.extension = 'CLIP'
n2 = _N.new('ShaderNodeBsdfPrincipled'); n2.name = 'Principled BSDF'; n2.location = (0, 100)
_L.new(n1.outputs[0], n2.inputs[0])
_L.new(n1.outputs[1], n2.inputs[4])
_L.new(n2.outputs[0], n0.inputs[0])
n0.is_active_output = True
mat_a_flat_vector_style_digital_illustration_of_the_s.use_nodes = True; mat_a_flat_vector_style_digital_illustration_of_the_s.node_tree.nodes.clear()
_N = mat_a_flat_vector_style_digital_illustration_of_the_s.node_tree.nodes; _L = mat_a_flat_vector_style_digital_illustration_of_the_s.node_tree.links
n0 = _N.new('ShaderNodeOutputMaterial'); n0.name = 'Material Output'; n0.location = (200, 100)
n1 = _N.new('ShaderNodeTexImage'); n1.name = 'Image Texture'; n1.location = (-200, 100)
n1.image = img_a_flat_vector_style_digital_illustration_of_the_s_png
n1.extension = 'CLIP'
n2 = _N.new('ShaderNodeBsdfPrincipled'); n2.name = 'Principled BSDF'; n2.location = (0, 100)
_L.new(n1.outputs[0], n2.inputs[0])
_L.new(n1.outputs[1], n2.inputs[4])
_L.new(n2.outputs[0], n0.inputs[0])
n0.is_active_output = True

# ---- world
world_world = bpy.data.worlds.new('World'); scene.world = world_world
world_world.use_nodes = True; world_world.node_tree.nodes.clear()
_N = world_world.node_tree.nodes; _L = world_world.node_tree.links
n0 = _N.new('ShaderNodeOutputWorld'); n0.name = 'World Output'; n0.location = (200, 100)
n1 = _N.new('ShaderNodeBackground'); n1.name = 'Background'; n1.location = (-200, 100)
n1.inputs[0].default_value = (0.05088, 0.05088, 0.05088, 1.0)
_L.new(n1.outputs[0], n0.inputs[0])
n0.is_active_output = True
world_world.color = (0.05088, 0.05088, 0.05088)
world_world.sun_shadow_jitter_overblur = 0.0

# ---- meshes
me_a_2d_digital_illustration_sticker_of_a_stylized_ow = bpy.data.meshes.new('A_2D_digital_illustration_sticker_of_a_stylized_ow')
me_a_2d_digital_illustration_sticker_of_a_stylized_ow.from_pydata([(-0.5, -0.5, 0.0), (0.5, -0.5, 0.0), (-0.5, 0.5, 0.0), (0.5, 0.5, 0.0)], [], [(0, 1, 3, 2)])
_uv = me_a_2d_digital_illustration_sticker_of_a_stylized_ow.uv_layers.new(name='UVMap')
_uv.uv.foreach_set('vector', [0.0, 0.0, 1.0, 0.0, 1.0, 1.0, 0.0, 1.0])
me_a_2d_digital_illustration_sticker_of_a_stylized_ow.materials.append(mat_a_2d_digital_illustration_sticker_of_a_stylized_ow)
me_a_2d_digital_illustration_sticker_of_a_stylized_ow.update()
me_a_2d_vector_graphic_of_a_five_pointed_star_sticker = bpy.data.meshes.new('A_2D_vector_graphic_of_a_five-pointed_star_sticker')
me_a_2d_vector_graphic_of_a_five_pointed_star_sticker.from_pydata([(-0.5, -0.5, 0.0), (0.5, -0.5, 0.0), (-0.5, 0.5, 0.0), (0.5, 0.5, 0.0)], [], [(0, 1, 3, 2)])
_uv = me_a_2d_vector_graphic_of_a_five_pointed_star_sticker.uv_layers.new(name='UVMap')
_uv.uv.foreach_set('vector', [0.0, 0.0, 1.0, 0.0, 1.0, 1.0, 0.0, 1.0])
me_a_2d_vector_graphic_of_a_five_pointed_star_sticker.materials.append(mat_a_2d_vector_graphic_of_a_five_pointed_star_sticker)
me_a_2d_vector_graphic_of_a_five_pointed_star_sticker.update()
me_a_flat_style_digital_illustration_of_the_eiffel_to = bpy.data.meshes.new('A_flat-style_digital_illustration_of_the_Eiffel_To')
me_a_flat_style_digital_illustration_of_the_eiffel_to.from_pydata([(-0.5, -0.5, 0.0), (0.5, -0.5, 0.0), (-0.5, 0.5, 0.0), (0.5, 0.5, 0.0)], [], [(0, 1, 3, 2)])
_uv = me_a_flat_style_digital_illustration_of_the_eiffel_to.uv_layers.new(name='UVMap')
_uv.uv.foreach_set('vector', [0.0, 0.0, 1.0, 0.0, 1.0, 1.0, 0.0, 1.0])
me_a_flat_style_digital_illustration_of_the_eiffel_to.materials.append(mat_a_flat_style_digital_illustration_of_the_eiffel_to)
me_a_flat_style_digital_illustration_of_the_eiffel_to.update()
me_a_flat_2d_digital_illustration_of_an_apple_is_dep = bpy.data.meshes.new('A_flat_2D_digital_illustration_of_an_apple_is_dep')
me_a_flat_2d_digital_illustration_of_an_apple_is_dep.from_pydata([(-0.5, -0.5, 0.0), (0.5, -0.5, 0.0), (-0.5, 0.5, 0.0), (0.5, 0.5, 0.0)], [], [(0, 1, 3, 2)])
_uv = me_a_flat_2d_digital_illustration_of_an_apple_is_dep.uv_layers.new(name='UVMap')
_uv.uv.foreach_set('vector', [0.0, 0.0, 1.0, 0.0, 1.0, 1.0, 0.0, 1.0])
me_a_flat_2d_digital_illustration_of_an_apple_is_dep.materials.append(mat_a_flat_2d_digital_illustration_of_an_apple_is_dep)
me_a_flat_2d_digital_illustration_of_an_apple_is_dep.update()
me_a_flat_2d_digital_vector_illustration_features_a = bpy.data.meshes.new('A_flat_2D_digital_vector_illustration_features_a_')
me_a_flat_2d_digital_vector_illustration_features_a.from_pydata([(-0.5, -0.5, 0.0), (0.5, -0.5, 0.0), (-0.5, 0.5, 0.0), (0.5, 0.5, 0.0)], [], [(0, 1, 3, 2)])
_uv = me_a_flat_2d_digital_vector_illustration_features_a.uv_layers.new(name='UVMap')
_uv.uv.foreach_set('vector', [0.0, 0.0, 1.0, 0.0, 1.0, 1.0, 0.0, 1.0])
me_a_flat_2d_digital_vector_illustration_features_a.materials.append(mat_a_flat_2d_digital_vector_illustration_features_a)
me_a_flat_2d_digital_vector_illustration_features_a.update()
me_a_flat_digital_illustration_features_a_red_compac = bpy.data.meshes.new('A_flat_digital_illustration_features_a_red_compac')
me_a_flat_digital_illustration_features_a_red_compac.from_pydata([(-0.5, -0.5, 0.0), (0.5, -0.5, 0.0), (-0.5, 0.5, 0.0), (0.5, 0.5, 0.0)], [], [(0, 1, 3, 2)])
_uv = me_a_flat_digital_illustration_features_a_red_compac.uv_layers.new(name='UVMap')
_uv.uv.foreach_set('vector', [0.0, 0.0, 1.0, 0.0, 1.0, 1.0, 0.0, 1.0])
me_a_flat_digital_illustration_features_a_red_compac.materials.append(mat_a_flat_digital_illustration_features_a_red_compac)
me_a_flat_digital_illustration_features_a_red_compac.update()
me_a_flat_digital_illustration_features_a_top_hat_st = bpy.data.meshes.new('A_flat_digital_illustration_features_a_top_hat_st')
me_a_flat_digital_illustration_features_a_top_hat_st.from_pydata([(-0.5, -0.5, 0.0), (0.5, -0.5, 0.0), (-0.5, 0.5, 0.0), (0.5, 0.5, 0.0)], [], [(0, 1, 3, 2)])
_uv = me_a_flat_digital_illustration_features_a_top_hat_st.uv_layers.new(name='UVMap')
_uv.uv.foreach_set('vector', [0.0, 0.0, 1.0, 0.0, 1.0, 1.0, 0.0, 1.0])
me_a_flat_digital_illustration_features_a_top_hat_st.materials.append(mat_a_flat_digital_illustration_features_a_top_hat_st)
me_a_flat_digital_illustration_features_a_top_hat_st.update()
me_a_flat_digital_illustration_features_the_guggenhei = bpy.data.meshes.new('A_flat_digital_illustration_features_the_Guggenhei')
me_a_flat_digital_illustration_features_the_guggenhei.from_pydata([(-0.5, -0.5, 0.0), (0.5, -0.5, 0.0), (-0.5, 0.5, 0.0), (0.5, 0.5, 0.0)], [], [(0, 1, 3, 2)])
_uv = me_a_flat_digital_illustration_features_the_guggenhei.uv_layers.new(name='UVMap')
_uv.uv.foreach_set('vector', [0.0, 0.0, 1.0, 0.0, 1.0, 1.0, 0.0, 1.0])
me_a_flat_digital_illustration_features_the_guggenhei.materials.append(mat_a_flat_digital_illustration_features_the_guggenhei)
me_a_flat_digital_illustration_features_the_guggenhei.update()
me_a_flat_digital_illustration_of_a_paintbrush_icon_f = bpy.data.meshes.new('A_flat_digital_illustration_of_a_paintbrush_icon_f')
me_a_flat_digital_illustration_of_a_paintbrush_icon_f.from_pydata([(-0.5, -0.5, 0.0), (0.5, -0.5, 0.0), (-0.5, 0.5, 0.0), (0.5, 0.5, 0.0)], [], [(0, 1, 3, 2)])
_uv = me_a_flat_digital_illustration_of_a_paintbrush_icon_f.uv_layers.new(name='UVMap')
_uv.uv.foreach_set('vector', [0.0, 0.0, 1.0, 0.0, 1.0, 1.0, 0.0, 1.0])
me_a_flat_digital_illustration_of_a_paintbrush_icon_f.materials.append(mat_a_flat_digital_illustration_of_a_paintbrush_icon_f)
me_a_flat_digital_illustration_of_a_paintbrush_icon_f.update()
me_a_flat_digital_illustration_of_a_pickle = bpy.data.meshes.new('A_flat_digital_illustration_of_a_pickle')
me_a_flat_digital_illustration_of_a_pickle.from_pydata([(-0.5, -0.5, 0.0), (0.5, -0.5, 0.0), (-0.5, 0.5, 0.0), (0.5, 0.5, 0.0)], [], [(0, 1, 3, 2)])
_uv = me_a_flat_digital_illustration_of_a_pickle.uv_layers.new(name='UVMap')
_uv.uv.foreach_set('vector', [0.0, 0.0, 1.0, 0.0, 1.0, 1.0, 0.0, 1.0])
me_a_flat_digital_illustration_of_a_pickle.materials.append(mat_a_flat_digital_illustration_of_a_pickle)
me_a_flat_digital_illustration_of_a_pickle.update()
me_a_flat_digital_illustration_of_a_red_heart_is_depi = bpy.data.meshes.new('A_flat_digital_illustration_of_a_red_heart_is_depi')
me_a_flat_digital_illustration_of_a_red_heart_is_depi.from_pydata([(-0.5, -0.5, 0.0), (0.5, -0.5, 0.0), (-0.5, 0.5, 0.0), (0.5, 0.5, 0.0)], [], [(0, 1, 3, 2)])
_uv = me_a_flat_digital_illustration_of_a_red_heart_is_depi.uv_layers.new(name='UVMap')
_uv.uv.foreach_set('vector', [0.0, 0.0, 1.0, 0.0, 1.0, 1.0, 0.0, 1.0])
me_a_flat_digital_illustration_of_a_red_heart_is_depi.materials.append(mat_a_flat_digital_illustration_of_a_red_heart_is_depi)
me_a_flat_digital_illustration_of_a_red_heart_is_depi.update()
me_a_flat_digital_illustration_of_an_orange_fox_stick = bpy.data.meshes.new('A_flat_digital_illustration_of_an_orange_fox_stick')
me_a_flat_digital_illustration_of_an_orange_fox_stick.from_pydata([(-0.5, -0.5, 0.0), (0.5, -0.5, 0.0), (-0.5, 0.5, 0.0), (0.5, 0.5, 0.0)], [], [(0, 1, 3, 2)])
_uv = me_a_flat_digital_illustration_of_an_orange_fox_stick.uv_layers.new(name='UVMap')
_uv.uv.foreach_set('vector', [0.0, 0.0, 1.0, 0.0, 1.0, 1.0, 0.0, 1.0])
me_a_flat_digital_illustration_of_an_orange_fox_stick.materials.append(mat_a_flat_digital_illustration_of_an_orange_fox_stick)
me_a_flat_digital_illustration_of_an_orange_fox_stick.update()
me_a_flat_digital_illustration_sticker_depicts_neusc = bpy.data.meshes.new('A_flat_digital_illustration_sticker_depicts_Neusc')
me_a_flat_digital_illustration_sticker_depicts_neusc.from_pydata([(-0.5, -0.5, 0.0), (0.5, -0.5, 0.0), (-0.5, 0.5, 0.0), (0.5, 0.5, 0.0)], [], [(0, 1, 3, 2)])
_uv = me_a_flat_digital_illustration_sticker_depicts_neusc.uv_layers.new(name='UVMap')
_uv.uv.foreach_set('vector', [0.0, 0.0, 1.0, 0.0, 1.0, 1.0, 0.0, 1.0])
me_a_flat_digital_illustration_sticker_depicts_neusc.materials.append(mat_a_flat_digital_illustration_sticker_depicts_neusc)
me_a_flat_digital_illustration_sticker_depicts_neusc.update()
me_a_flat_digital_illustration_sticker_features_a_st = bpy.data.meshes.new('A_flat_digital_illustration_sticker_features_a_st')
me_a_flat_digital_illustration_sticker_features_a_st.from_pydata([(-0.3333, -0.5, 0.0), (0.3333, -0.5, 0.0), (-0.3333, 0.5, 0.0), (0.3333, 0.5, 0.0)], [], [(0, 1, 3, 2)])
_uv = me_a_flat_digital_illustration_sticker_features_a_st.uv_layers.new(name='UVMap')
_uv.uv.foreach_set('vector', [0.0, 0.0, 1.0, 0.0, 1.0, 1.0, 0.0, 1.0])
me_a_flat_digital_illustration_sticker_features_a_st.materials.append(mat_a_flat_digital_illustration_sticker_features_a_st)
me_a_flat_digital_illustration_sticker_features_a_st.update()
me_a_flat_digital_illustration_sticker_of_a_butterfly = bpy.data.meshes.new('A_flat_digital_illustration_sticker_of_a_butterfly')
me_a_flat_digital_illustration_sticker_of_a_butterfly.from_pydata([(-0.5, -0.5, 0.0), (0.5, -0.5, 0.0), (-0.5, 0.5, 0.0), (0.5, 0.5, 0.0)], [], [(0, 1, 3, 2)])
_uv = me_a_flat_digital_illustration_sticker_of_a_butterfly.uv_layers.new(name='UVMap')
_uv.uv.foreach_set('vector', [0.0, 0.0, 1.0, 0.0, 1.0, 1.0, 0.0, 1.0])
me_a_flat_digital_illustration_sticker_of_a_butterfly.materials.append(mat_a_flat_digital_illustration_sticker_of_a_butterfly)
me_a_flat_digital_illustration_sticker_of_a_butterfly.update()
me_a_flat_digital_illustration_sticker_of_a_cartoon = bpy.data.meshes.new('A_flat_digital_illustration_sticker_of_a_cartoon_')
me_a_flat_digital_illustration_sticker_of_a_cartoon.from_pydata([(-0.5, -0.5, 0.0), (0.5, -0.5, 0.0), (-0.5, 0.5, 0.0), (0.5, 0.5, 0.0)], [], [(0, 1, 3, 2)])
_uv = me_a_flat_digital_illustration_sticker_of_a_cartoon.uv_layers.new(name='UVMap')
_uv.uv.foreach_set('vector', [0.0, 0.0, 1.0, 0.0, 1.0, 1.0, 0.0, 1.0])
me_a_flat_digital_illustration_sticker_of_a_cartoon.materials.append(mat_a_flat_digital_illustration_sticker_of_a_cartoon)
me_a_flat_digital_illustration_sticker_of_a_cartoon.update()
me_a_flat_digital_illustration_sticker_of_a_stylized = bpy.data.meshes.new('A_flat_digital_illustration_sticker_of_a_stylized')
me_a_flat_digital_illustration_sticker_of_a_stylized.from_pydata([(-0.5, -0.5, 0.0), (0.5, -0.5, 0.0), (-0.5, 0.5, 0.0), (0.5, 0.5, 0.0)], [], [(0, 1, 3, 2)])
_uv = me_a_flat_digital_illustration_sticker_of_a_stylized.uv_layers.new(name='UVMap')
_uv.uv.foreach_set('vector', [0.0, 0.0, 1.0, 0.0, 1.0, 1.0, 0.0, 1.0])
me_a_flat_digital_illustration_sticker_of_a_stylized.materials.append(mat_a_flat_digital_illustration_sticker_of_a_stylized)
me_a_flat_digital_illustration_sticker_of_a_stylized.update()
me_a_flat_digital_illustration_sticker_of_the_colosse = bpy.data.meshes.new('A_flat_digital_illustration_sticker_of_the_Colosse')
me_a_flat_digital_illustration_sticker_of_the_colosse.from_pydata([(-0.5, -0.5, 0.0), (0.5, -0.5, 0.0), (-0.5, 0.5, 0.0), (0.5, 0.5, 0.0)], [], [(0, 1, 3, 2)])
_uv = me_a_flat_digital_illustration_sticker_of_the_colosse.uv_layers.new(name='UVMap')
_uv.uv.foreach_set('vector', [0.0, 0.0, 1.0, 0.0, 1.0, 1.0, 0.0, 1.0])
me_a_flat_digital_illustration_sticker_of_the_colosse.materials.append(mat_a_flat_digital_illustration_sticker_of_the_colosse)
me_a_flat_digital_illustration_sticker_of_the_colosse.update()
me_a_flat_digital_vector_illustration_of_a_backpack = bpy.data.meshes.new('A_flat_digital_vector_illustration_of_a_backpack_')
me_a_flat_digital_vector_illustration_of_a_backpack.from_pydata([(-0.5, -0.5, 0.0), (0.5, -0.5, 0.0), (-0.5, 0.5, 0.0), (0.5, 0.5, 0.0)], [], [(0, 1, 3, 2)])
_uv = me_a_flat_digital_vector_illustration_of_a_backpack.uv_layers.new(name='UVMap')
_uv.uv.foreach_set('vector', [0.0, 0.0, 1.0, 0.0, 1.0, 1.0, 0.0, 1.0])
me_a_flat_digital_vector_illustration_of_a_backpack.materials.append(mat_a_flat_digital_vector_illustration_of_a_backpack)
me_a_flat_digital_vector_illustration_of_a_backpack.update()
me_a_flat_digital_vector_illustration_sticker_of_a = bpy.data.meshes.new('A_flat_digital_vector_illustration_sticker_of_a_')
me_a_flat_digital_vector_illustration_sticker_of_a.from_pydata([(-0.5, -0.5, 0.0), (0.5, -0.5, 0.0), (-0.5, 0.5, 0.0), (0.5, 0.5, 0.0)], [], [(0, 1, 3, 2)])
_uv = me_a_flat_digital_vector_illustration_sticker_of_a.uv_layers.new(name='UVMap')
_uv.uv.foreach_set('vector', [0.0, 0.0, 1.0, 0.0, 1.0, 1.0, 0.0, 1.0])
me_a_flat_digital_vector_illustration_sticker_of_a.materials.append(mat_a_flat_digital_vector_illustration_sticker_of_a)
me_a_flat_digital_vector_illustration_sticker_of_a.update()
me_a_flat_minimalist_cartoon_style_digital_vector_i = bpy.data.meshes.new('A_flat_minimalist_cartoon-style_digital_vector_i')
me_a_flat_minimalist_cartoon_style_digital_vector_i.from_pydata([(-0.5, -0.5, 0.0), (0.5, -0.5, 0.0), (-0.5, 0.5, 0.0), (0.5, 0.5, 0.0)], [], [(0, 1, 3, 2)])
_uv = me_a_flat_minimalist_cartoon_style_digital_vector_i.uv_layers.new(name='UVMap')
_uv.uv.foreach_set('vector', [0.0, 0.0, 1.0, 0.0, 1.0, 1.0, 0.0, 1.0])
me_a_flat_minimalist_cartoon_style_digital_vector_i.materials.append(mat_a_flat_minimalist_cartoon_style_digital_vector_i)
me_a_flat_minimalist_cartoon_style_digital_vector_i.update()
me_a_flat_minimalist_digital_illustration_depicts_th = bpy.data.meshes.new('A_flat_minimalist_digital_illustration_depicts_th')
me_a_flat_minimalist_digital_illustration_depicts_th.from_pydata([(-0.5, -0.5, 0.0), (0.5, -0.5, 0.0), (-0.5, 0.5, 0.0), (0.5, 0.5, 0.0)], [], [(0, 1, 3, 2)])
_uv = me_a_flat_minimalist_digital_illustration_depicts_th.uv_layers.new(name='UVMap')
_uv.uv.foreach_set('vector', [0.0, 0.0, 1.0, 0.0, 1.0, 1.0, 0.0, 1.0])
me_a_flat_minimalist_digital_illustration_depicts_th.materials.append(mat_a_flat_minimalist_digital_illustration_depicts_th)
me_a_flat_minimalist_digital_illustration_depicts_th.update()
me_a_flat_minimalist_digital_illustration_features_a = bpy.data.meshes.new('A_flat_minimalist_digital_illustration_features_a')
me_a_flat_minimalist_digital_illustration_features_a.from_pydata([(-0.5, -0.5, 0.0), (0.5, -0.5, 0.0), (-0.5, 0.5, 0.0), (0.5, 0.5, 0.0)], [], [(0, 1, 3, 2)])
_uv = me_a_flat_minimalist_digital_illustration_features_a.uv_layers.new(name='UVMap')
_uv.uv.foreach_set('vector', [0.0, 0.0, 1.0, 0.0, 1.0, 1.0, 0.0, 1.0])
me_a_flat_minimalist_digital_illustration_features_a.materials.append(mat_a_flat_minimalist_digital_illustration_features_a)
me_a_flat_minimalist_digital_illustration_features_a.update()
me_a_flat_minimalist_digital_illustration_features_t = bpy.data.meshes.new('A_flat_minimalist_digital_illustration_features_t')
me_a_flat_minimalist_digital_illustration_features_t.from_pydata([(-0.5, -0.5, 0.0), (0.5, -0.5, 0.0), (-0.5, 0.5, 0.0), (0.5, 0.5, 0.0)], [], [(0, 1, 3, 2)])
_uv = me_a_flat_minimalist_digital_illustration_features_t.uv_layers.new(name='UVMap')
_uv.uv.foreach_set('vector', [0.0, 0.0, 1.0, 0.0, 1.0, 1.0, 0.0, 1.0])
me_a_flat_minimalist_digital_illustration_features_t.materials.append(mat_a_flat_minimalist_digital_illustration_features_t)
me_a_flat_minimalist_digital_illustration_features_t.update()
me_a_flat_minimalist_vector_illustration_of_the_shar = bpy.data.meshes.new('A_flat_minimalist_vector_illustration_of_The_Shar')
me_a_flat_minimalist_vector_illustration_of_the_shar.from_pydata([(-0.3333, -0.5, 0.0), (0.3333, -0.5, 0.0), (-0.3333, 0.5, 0.0), (0.3333, 0.5, 0.0)], [], [(0, 1, 3, 2)])
_uv = me_a_flat_minimalist_vector_illustration_of_the_shar.uv_layers.new(name='UVMap')
_uv.uv.foreach_set('vector', [0.0, 0.0, 1.0, 0.0, 1.0, 1.0, 0.0, 1.0])
me_a_flat_minimalist_vector_illustration_of_the_shar.materials.append(mat_a_flat_minimalist_vector_illustration_of_the_shar)
me_a_flat_minimalist_vector_illustration_of_the_shar.update()
me_a_flat_stylized_digital_illustration_depicts_an_a = bpy.data.meshes.new('A_flat_stylized_digital_illustration_depicts_an_a')
me_a_flat_stylized_digital_illustration_depicts_an_a.from_pydata([(-0.5, -0.5, 0.0), (0.5, -0.5, 0.0), (-0.5, 0.5, 0.0), (0.5, 0.5, 0.0)], [], [(0, 1, 3, 2)])
_uv = me_a_flat_stylized_digital_illustration_depicts_an_a.uv_layers.new(name='UVMap')
_uv.uv.foreach_set('vector', [0.0, 0.0, 1.0, 0.0, 1.0, 1.0, 0.0, 1.0])
me_a_flat_stylized_digital_illustration_depicts_an_a.materials.append(mat_a_flat_stylized_digital_illustration_depicts_an_a)
me_a_flat_stylized_digital_illustration_depicts_an_a.update()
me_a_flat_stylized_digital_illustration_features_a_c = bpy.data.meshes.new('A_flat_stylized_digital_illustration_features_a_c')
me_a_flat_stylized_digital_illustration_features_a_c.from_pydata([(-0.5, -0.5, 0.0), (0.5, -0.5, 0.0), (-0.5, 0.5, 0.0), (0.5, 0.5, 0.0)], [], [(0, 1, 3, 2)])
_uv = me_a_flat_stylized_digital_illustration_features_a_c.uv_layers.new(name='UVMap')
_uv.uv.foreach_set('vector', [0.0, 0.0, 1.0, 0.0, 1.0, 1.0, 0.0, 1.0])
me_a_flat_stylized_digital_illustration_features_a_c.materials.append(mat_a_flat_stylized_digital_illustration_features_a_c)
me_a_flat_stylized_digital_illustration_features_a_c.update()
me_a_flat_stylized_digital_illustration_features_a_j = bpy.data.meshes.new('A_flat_stylized_digital_illustration_features_a_J')
me_a_flat_stylized_digital_illustration_features_a_j.from_pydata([(-0.3333, -0.5, 0.0), (0.3333, -0.5, 0.0), (-0.3333, 0.5, 0.0), (0.3333, 0.5, 0.0)], [], [(0, 1, 3, 2)])
_uv = me_a_flat_stylized_digital_illustration_features_a_j.uv_layers.new(name='UVMap')
_uv.uv.foreach_set('vector', [0.0, 0.0, 1.0, 0.0, 1.0, 1.0, 0.0, 1.0])
me_a_flat_stylized_digital_illustration_features_a_j.materials.append(mat_a_flat_stylized_digital_illustration_features_a_j)
me_a_flat_stylized_digital_illustration_features_a_j.update()
me_a_flat_stylized_digital_illustration_features_the = bpy.data.meshes.new('A_flat_stylized_digital_illustration_features_the')
me_a_flat_stylized_digital_illustration_features_the.from_pydata([(-0.5, -0.5, 0.0), (0.5, -0.5, 0.0), (-0.5, 0.5, 0.0), (0.5, 0.5, 0.0)], [], [(0, 1, 3, 2)])
_uv = me_a_flat_stylized_digital_illustration_features_the.uv_layers.new(name='UVMap')
_uv.uv.foreach_set('vector', [0.0, 0.0, 1.0, 0.0, 1.0, 1.0, 0.0, 1.0])
me_a_flat_stylized_digital_illustration_features_the.materials.append(mat_a_flat_stylized_digital_illustration_features_the)
me_a_flat_stylized_digital_illustration_features_the.update()
me_a_flat_stylized_digital_illustration_of_hagia_sop = bpy.data.meshes.new('A_flat_stylized_digital_illustration_of_Hagia_Sop')
me_a_flat_stylized_digital_illustration_of_hagia_sop.from_pydata([(-0.5, -0.5, 0.0), (0.5, -0.5, 0.0), (-0.5, 0.5, 0.0), (0.5, 0.5, 0.0)], [], [(0, 1, 3, 2)])
_uv = me_a_flat_stylized_digital_illustration_of_hagia_sop.uv_layers.new(name='UVMap')
_uv.uv.foreach_set('vector', [0.0, 0.0, 1.0, 0.0, 1.0, 1.0, 0.0, 1.0])
me_a_flat_stylized_digital_illustration_of_hagia_sop.materials.append(mat_a_flat_stylized_digital_illustration_of_hagia_sop)
me_a_flat_stylized_digital_illustration_of_hagia_sop.update()
me_a_flat_stylized_digital_illustration_of_notre_dam = bpy.data.meshes.new('A_flat_stylized_digital_illustration_of_Notre-Dam')
me_a_flat_stylized_digital_illustration_of_notre_dam.from_pydata([(-0.5, -0.5, 0.0), (0.5, -0.5, 0.0), (-0.5, 0.5, 0.0), (0.5, 0.5, 0.0)], [], [(0, 1, 3, 2)])
_uv = me_a_flat_stylized_digital_illustration_of_notre_dam.uv_layers.new(name='UVMap')
_uv.uv.foreach_set('vector', [0.0, 0.0, 1.0, 0.0, 1.0, 1.0, 0.0, 1.0])
me_a_flat_stylized_digital_illustration_of_notre_dam.materials.append(mat_a_flat_stylized_digital_illustration_of_notre_dam)
me_a_flat_stylized_digital_illustration_of_notre_dam.update()
me_a_flat_stylized_digital_illustration_sticker_feat = bpy.data.meshes.new('A_flat_stylized_digital_illustration_sticker_feat')
me_a_flat_stylized_digital_illustration_sticker_feat.from_pydata([(-0.5, -0.5, 0.0), (0.5, -0.5, 0.0), (-0.5, 0.5, 0.0), (0.5, 0.5, 0.0)], [], [(0, 1, 3, 2)])
_uv = me_a_flat_stylized_digital_illustration_sticker_feat.uv_layers.new(name='UVMap')
_uv.uv.foreach_set('vector', [0.0, 0.0, 1.0, 0.0, 1.0, 1.0, 0.0, 1.0])
me_a_flat_stylized_digital_illustration_sticker_feat.materials.append(mat_a_flat_stylized_digital_illustration_sticker_feat)
me_a_flat_stylized_digital_illustration_sticker_feat.update()
me_a_flat_stylized_digital_illustration_sticker_of_a = bpy.data.meshes.new('A_flat_stylized_digital_illustration_sticker_of_a')
me_a_flat_stylized_digital_illustration_sticker_of_a.from_pydata([(-0.5, -0.5, 0.0), (0.5, -0.5, 0.0), (-0.5, 0.5, 0.0), (0.5, 0.5, 0.0)], [], [(0, 1, 3, 2)])
_uv = me_a_flat_stylized_digital_illustration_sticker_of_a.uv_layers.new(name='UVMap')
_uv.uv.foreach_set('vector', [0.0, 0.0, 1.0, 0.0, 1.0, 1.0, 0.0, 1.0])
me_a_flat_stylized_digital_illustration_sticker_of_a.materials.append(mat_a_flat_stylized_digital_illustration_sticker_of_a)
me_a_flat_stylized_digital_illustration_sticker_of_a.update()
me_a_flat_stylized_digital_illustration_sticker_of_t = bpy.data.meshes.new('A_flat_stylized_digital_illustration_sticker_of_t')
me_a_flat_stylized_digital_illustration_sticker_of_t.from_pydata([(-0.5, -0.5, 0.0), (0.5, -0.5, 0.0), (-0.5, 0.5, 0.0), (0.5, 0.5, 0.0)], [], [(0, 1, 3, 2)])
_uv = me_a_flat_stylized_digital_illustration_sticker_of_t.uv_layers.new(name='UVMap')
_uv.uv.foreach_set('vector', [0.0, 0.0, 1.0, 0.0, 1.0, 1.0, 0.0, 1.0])
me_a_flat_stylized_digital_illustration_sticker_of_t.materials.append(mat_a_flat_stylized_digital_illustration_sticker_of_t)
me_a_flat_stylized_digital_illustration_sticker_of_t.update()
me_a_flat_two_dimensional_digital_illustration_depic = bpy.data.meshes.new('A_flat_two-dimensional_digital_illustration_depic')
me_a_flat_two_dimensional_digital_illustration_depic.from_pydata([(-0.5, -0.5, 0.0), (0.5, -0.5, 0.0), (-0.5, 0.5, 0.0), (0.5, 0.5, 0.0)], [], [(0, 1, 3, 2)])
_uv = me_a_flat_two_dimensional_digital_illustration_depic.uv_layers.new(name='UVMap')
_uv.uv.foreach_set('vector', [0.0, 0.0, 1.0, 0.0, 1.0, 1.0, 0.0, 1.0])
me_a_flat_two_dimensional_digital_illustration_depic.materials.append(mat_a_flat_two_dimensional_digital_illustration_depic)
me_a_flat_two_dimensional_digital_illustration_depic.update()
me_a_flat_two_dimensional_digital_illustration_featu = bpy.data.meshes.new('A_flat_two-dimensional_digital_illustration_featu')
me_a_flat_two_dimensional_digital_illustration_featu.from_pydata([(-0.5, -0.5, 0.0), (0.5, -0.5, 0.0), (-0.5, 0.5, 0.0), (0.5, 0.5, 0.0)], [], [(0, 1, 3, 2)])
_uv = me_a_flat_two_dimensional_digital_illustration_featu.uv_layers.new(name='UVMap')
_uv.uv.foreach_set('vector', [0.0, 0.0, 1.0, 0.0, 1.0, 1.0, 0.0, 1.0])
me_a_flat_two_dimensional_digital_illustration_featu.materials.append(mat_a_flat_two_dimensional_digital_illustration_featu)
me_a_flat_two_dimensional_digital_illustration_featu.update()
me_a_flat_two_dimensional_digital_illustration_stick = bpy.data.meshes.new('A_flat_two-dimensional_digital_illustration_stick')
me_a_flat_two_dimensional_digital_illustration_stick.from_pydata([(-0.5, -0.5, 0.0), (0.5, -0.5, 0.0), (-0.5, 0.5, 0.0), (0.5, 0.5, 0.0)], [], [(0, 1, 3, 2)])
_uv = me_a_flat_two_dimensional_digital_illustration_stick.uv_layers.new(name='UVMap')
_uv.uv.foreach_set('vector', [0.0, 0.0, 1.0, 0.0, 1.0, 1.0, 0.0, 1.0])
me_a_flat_two_dimensional_digital_illustration_stick.materials.append(mat_a_flat_two_dimensional_digital_illustration_stick)
me_a_flat_two_dimensional_digital_illustration_stick.update()
me_a_flat_vector_style_digital_illustration_depicts = bpy.data.meshes.new('A_flat_vector-style_digital_illustration_depicts_')
me_a_flat_vector_style_digital_illustration_depicts.from_pydata([(-0.5, -0.5, 0.0), (0.5, -0.5, 0.0), (-0.5, 0.5, 0.0), (0.5, 0.5, 0.0)], [], [(0, 1, 3, 2)])
_uv = me_a_flat_vector_style_digital_illustration_depicts.uv_layers.new(name='UVMap')
_uv.uv.foreach_set('vector', [0.0, 0.0, 1.0, 0.0, 1.0, 1.0, 0.0, 1.0])
me_a_flat_vector_style_digital_illustration_depicts.materials.append(mat_a_flat_vector_style_digital_illustration_depicts)
me_a_flat_vector_style_digital_illustration_depicts.update()
me_a_flat_vector_style_digital_illustration_of_the_s = bpy.data.meshes.new('A_flat_vector-style_digital_illustration_of_the_S')
me_a_flat_vector_style_digital_illustration_of_the_s.from_pydata([(-0.5, -0.5, 0.0), (0.5, -0.5, 0.0), (-0.5, 0.5, 0.0), (0.5, 0.5, 0.0)], [], [(0, 1, 3, 2)])
_uv = me_a_flat_vector_style_digital_illustration_of_the_s.uv_layers.new(name='UVMap')
_uv.uv.foreach_set('vector', [0.0, 0.0, 1.0, 0.0, 1.0, 1.0, 0.0, 1.0])
me_a_flat_vector_style_digital_illustration_of_the_s.materials.append(mat_a_flat_vector_style_digital_illustration_of_the_s)
me_a_flat_vector_style_digital_illustration_of_the_s.update()

# ---- objects
ob_a_2d_digital_illustration_sticker_of_a_stylized_ow = bpy.data.objects.new('A_2D_digital_illustration_sticker_of_a_stylized_ow', me_a_2d_digital_illustration_sticker_of_a_stylized_ow)
ob_a_2d_vector_graphic_of_a_five_pointed_star_sticker = bpy.data.objects.new('A_2D_vector_graphic_of_a_five-pointed_star_sticker', me_a_2d_vector_graphic_of_a_five_pointed_star_sticker)
ob_a_flat_style_digital_illustration_of_the_eiffel_to = bpy.data.objects.new('A_flat-style_digital_illustration_of_the_Eiffel_To', me_a_flat_style_digital_illustration_of_the_eiffel_to)
ob_a_flat_2d_digital_illustration_of_an_apple_is_dep = bpy.data.objects.new('A_flat_2D_digital_illustration_of_an_apple_is_dep', me_a_flat_2d_digital_illustration_of_an_apple_is_dep)
ob_a_flat_2d_digital_vector_illustration_features_a = bpy.data.objects.new('A_flat_2D_digital_vector_illustration_features_a_', me_a_flat_2d_digital_vector_illustration_features_a)
ob_a_flat_digital_illustration_features_a_red_compac = bpy.data.objects.new('A_flat_digital_illustration_features_a_red_compac', me_a_flat_digital_illustration_features_a_red_compac)
ob_a_flat_digital_illustration_features_a_top_hat_st = bpy.data.objects.new('A_flat_digital_illustration_features_a_top_hat_st', me_a_flat_digital_illustration_features_a_top_hat_st)
ob_a_flat_digital_illustration_features_the_guggenhei = bpy.data.objects.new('A_flat_digital_illustration_features_the_Guggenhei', me_a_flat_digital_illustration_features_the_guggenhei)
ob_a_flat_digital_illustration_of_a_paintbrush_icon_f = bpy.data.objects.new('A_flat_digital_illustration_of_a_paintbrush_icon_f', me_a_flat_digital_illustration_of_a_paintbrush_icon_f)
ob_a_flat_digital_illustration_of_a_pickle = bpy.data.objects.new('A_flat_digital_illustration_of_a_pickle', me_a_flat_digital_illustration_of_a_pickle)
ob_a_flat_digital_illustration_of_a_red_heart_is_depi = bpy.data.objects.new('A_flat_digital_illustration_of_a_red_heart_is_depi', me_a_flat_digital_illustration_of_a_red_heart_is_depi)
ob_a_flat_digital_illustration_of_an_orange_fox_stick = bpy.data.objects.new('A_flat_digital_illustration_of_an_orange_fox_stick', me_a_flat_digital_illustration_of_an_orange_fox_stick)
ob_a_flat_digital_illustration_sticker_depicts_neusc = bpy.data.objects.new('A_flat_digital_illustration_sticker_depicts_Neusc', me_a_flat_digital_illustration_sticker_depicts_neusc)
ob_a_flat_digital_illustration_sticker_features_a_st = bpy.data.objects.new('A_flat_digital_illustration_sticker_features_a_st', me_a_flat_digital_illustration_sticker_features_a_st)
ob_a_flat_digital_illustration_sticker_of_a_butterfly = bpy.data.objects.new('A_flat_digital_illustration_sticker_of_a_butterfly', me_a_flat_digital_illustration_sticker_of_a_butterfly)
ob_a_flat_digital_illustration_sticker_of_a_cartoon = bpy.data.objects.new('A_flat_digital_illustration_sticker_of_a_cartoon_', me_a_flat_digital_illustration_sticker_of_a_cartoon)
ob_a_flat_digital_illustration_sticker_of_a_stylized = bpy.data.objects.new('A_flat_digital_illustration_sticker_of_a_stylized', me_a_flat_digital_illustration_sticker_of_a_stylized)
ob_a_flat_digital_illustration_sticker_of_the_colosse = bpy.data.objects.new('A_flat_digital_illustration_sticker_of_the_Colosse', me_a_flat_digital_illustration_sticker_of_the_colosse)
ob_a_flat_digital_vector_illustration_of_a_backpack = bpy.data.objects.new('A_flat_digital_vector_illustration_of_a_backpack_', me_a_flat_digital_vector_illustration_of_a_backpack)
ob_a_flat_digital_vector_illustration_sticker_of_a = bpy.data.objects.new('A_flat_digital_vector_illustration_sticker_of_a_', me_a_flat_digital_vector_illustration_sticker_of_a)
ob_a_flat_minimalist_cartoon_style_digital_vector_i = bpy.data.objects.new('A_flat_minimalist_cartoon-style_digital_vector_i', me_a_flat_minimalist_cartoon_style_digital_vector_i)
ob_a_flat_minimalist_digital_illustration_depicts_th = bpy.data.objects.new('A_flat_minimalist_digital_illustration_depicts_th', me_a_flat_minimalist_digital_illustration_depicts_th)
ob_a_flat_minimalist_digital_illustration_features_a = bpy.data.objects.new('A_flat_minimalist_digital_illustration_features_a', me_a_flat_minimalist_digital_illustration_features_a)
ob_a_flat_minimalist_digital_illustration_features_t = bpy.data.objects.new('A_flat_minimalist_digital_illustration_features_t', me_a_flat_minimalist_digital_illustration_features_t)
ob_a_flat_minimalist_vector_illustration_of_the_shar = bpy.data.objects.new('A_flat_minimalist_vector_illustration_of_The_Shar', me_a_flat_minimalist_vector_illustration_of_the_shar)
ob_a_flat_stylized_digital_illustration_depicts_an_a = bpy.data.objects.new('A_flat_stylized_digital_illustration_depicts_an_a', me_a_flat_stylized_digital_illustration_depicts_an_a)
ob_a_flat_stylized_digital_illustration_features_a_c = bpy.data.objects.new('A_flat_stylized_digital_illustration_features_a_c', me_a_flat_stylized_digital_illustration_features_a_c)
ob_a_flat_stylized_digital_illustration_features_a_j = bpy.data.objects.new('A_flat_stylized_digital_illustration_features_a_J', me_a_flat_stylized_digital_illustration_features_a_j)
ob_a_flat_stylized_digital_illustration_features_the = bpy.data.objects.new('A_flat_stylized_digital_illustration_features_the', me_a_flat_stylized_digital_illustration_features_the)
ob_a_flat_stylized_digital_illustration_of_hagia_sop = bpy.data.objects.new('A_flat_stylized_digital_illustration_of_Hagia_Sop', me_a_flat_stylized_digital_illustration_of_hagia_sop)
ob_a_flat_stylized_digital_illustration_of_notre_dam = bpy.data.objects.new('A_flat_stylized_digital_illustration_of_Notre-Dam', me_a_flat_stylized_digital_illustration_of_notre_dam)
ob_a_flat_stylized_digital_illustration_sticker_feat = bpy.data.objects.new('A_flat_stylized_digital_illustration_sticker_feat', me_a_flat_stylized_digital_illustration_sticker_feat)
ob_a_flat_stylized_digital_illustration_sticker_of_a = bpy.data.objects.new('A_flat_stylized_digital_illustration_sticker_of_a', me_a_flat_stylized_digital_illustration_sticker_of_a)
ob_a_flat_stylized_digital_illustration_sticker_of_t = bpy.data.objects.new('A_flat_stylized_digital_illustration_sticker_of_t', me_a_flat_stylized_digital_illustration_sticker_of_t)
ob_a_flat_two_dimensional_digital_illustration_depic = bpy.data.objects.new('A_flat_two-dimensional_digital_illustration_depic', me_a_flat_two_dimensional_digital_illustration_depic)
ob_a_flat_two_dimensional_digital_illustration_featu = bpy.data.objects.new('A_flat_two-dimensional_digital_illustration_featu', me_a_flat_two_dimensional_digital_illustration_featu)
ob_a_flat_two_dimensional_digital_illustration_stick = bpy.data.objects.new('A_flat_two-dimensional_digital_illustration_stick', me_a_flat_two_dimensional_digital_illustration_stick)
ob_a_flat_vector_style_digital_illustration_depicts = bpy.data.objects.new('A_flat_vector-style_digital_illustration_depicts_', me_a_flat_vector_style_digital_illustration_depicts)
ob_a_flat_vector_style_digital_illustration_of_the_s = bpy.data.objects.new('A_flat_vector-style_digital_illustration_of_the_S', me_a_flat_vector_style_digital_illustration_of_the_s)

# ---- transforms, parenting, visibility, modifiers, constraints
ob_a_2d_digital_illustration_sticker_of_a_stylized_ow.location = (0.0, 0.0, 0.0)
ob_a_2d_digital_illustration_sticker_of_a_stylized_ow.rotation_euler = (1.571, -0.0, 3.142)
ob_a_2d_vector_graphic_of_a_five_pointed_star_sticker.location = (1.1, 0.0, 0.0)
ob_a_2d_vector_graphic_of_a_five_pointed_star_sticker.rotation_euler = (1.571, -0.0, 3.142)
ob_a_flat_style_digital_illustration_of_the_eiffel_to.location = (2.2, 0.0, 0.0)
ob_a_flat_style_digital_illustration_of_the_eiffel_to.rotation_euler = (1.571, -0.0, 3.142)
ob_a_flat_2d_digital_illustration_of_an_apple_is_dep.location = (3.3, 0.0, 0.0)
ob_a_flat_2d_digital_illustration_of_an_apple_is_dep.rotation_euler = (1.571, -0.0, 3.142)
ob_a_flat_2d_digital_vector_illustration_features_a.location = (4.4, 0.0, 0.0)
ob_a_flat_2d_digital_vector_illustration_features_a.rotation_euler = (1.571, -0.0, 3.142)
ob_a_flat_digital_illustration_features_a_red_compac.location = (5.5, 0.0, 0.0)
ob_a_flat_digital_illustration_features_a_red_compac.rotation_euler = (1.571, -0.0, 3.142)
ob_a_flat_digital_illustration_features_a_top_hat_st.location = (6.6, 0.0, 0.0)
ob_a_flat_digital_illustration_features_a_top_hat_st.rotation_euler = (1.571, -0.0, 3.142)
ob_a_flat_digital_illustration_features_the_guggenhei.location = (7.7, 0.0, 0.0)
ob_a_flat_digital_illustration_features_the_guggenhei.rotation_euler = (1.571, -0.0, 3.142)
ob_a_flat_digital_illustration_of_a_paintbrush_icon_f.location = (8.8, 0.0, 0.0)
ob_a_flat_digital_illustration_of_a_paintbrush_icon_f.rotation_euler = (1.571, -0.0, 3.142)
ob_a_flat_digital_illustration_of_a_pickle.location = (9.9, 0.0, 0.0)
ob_a_flat_digital_illustration_of_a_pickle.rotation_euler = (1.571, -0.0, 3.142)
ob_a_flat_digital_illustration_of_a_red_heart_is_depi.location = (11.0, 0.0, 0.0)
ob_a_flat_digital_illustration_of_a_red_heart_is_depi.rotation_euler = (1.571, -0.0, 3.142)
ob_a_flat_digital_illustration_of_an_orange_fox_stick.location = (12.1, 0.0, 0.0)
ob_a_flat_digital_illustration_of_an_orange_fox_stick.rotation_euler = (1.571, -0.0, 3.142)
ob_a_flat_digital_illustration_sticker_depicts_neusc.location = (13.2, 0.0, 0.0)
ob_a_flat_digital_illustration_sticker_depicts_neusc.rotation_euler = (1.571, -0.0, 3.142)
ob_a_flat_digital_illustration_sticker_features_a_st.location = (14.13, 0.0, 0.0)
ob_a_flat_digital_illustration_sticker_features_a_st.rotation_euler = (1.571, -0.0, 3.142)
ob_a_flat_digital_illustration_sticker_of_a_butterfly.location = (15.07, 0.0, 0.0)
ob_a_flat_digital_illustration_sticker_of_a_butterfly.rotation_euler = (1.571, -0.0, 3.142)
ob_a_flat_digital_illustration_sticker_of_a_cartoon.location = (16.17, 0.0, 0.0)
ob_a_flat_digital_illustration_sticker_of_a_cartoon.rotation_euler = (1.571, -0.0, 3.142)
ob_a_flat_digital_illustration_sticker_of_a_stylized.location = (17.27, 0.0, 0.0)
ob_a_flat_digital_illustration_sticker_of_a_stylized.rotation_euler = (1.571, -0.0, 3.142)
ob_a_flat_digital_illustration_sticker_of_the_colosse.location = (18.37, 0.0, 0.0)
ob_a_flat_digital_illustration_sticker_of_the_colosse.rotation_euler = (1.571, -0.0, 3.142)
ob_a_flat_digital_vector_illustration_of_a_backpack.location = (19.47, 0.0, 0.0)
ob_a_flat_digital_vector_illustration_of_a_backpack.rotation_euler = (1.571, -0.0, 3.142)
ob_a_flat_digital_vector_illustration_sticker_of_a.location = (20.57, 0.0, 0.0)
ob_a_flat_digital_vector_illustration_sticker_of_a.rotation_euler = (1.571, -0.0, 3.142)
ob_a_flat_minimalist_cartoon_style_digital_vector_i.location = (21.67, 0.0, 0.0)
ob_a_flat_minimalist_cartoon_style_digital_vector_i.rotation_euler = (1.571, -0.0, 3.142)
ob_a_flat_minimalist_digital_illustration_depicts_th.location = (22.77, 0.0, 0.0)
ob_a_flat_minimalist_digital_illustration_depicts_th.rotation_euler = (1.571, -0.0, 3.142)
ob_a_flat_minimalist_digital_illustration_features_a.location = (23.87, 0.0, 0.0)
ob_a_flat_minimalist_digital_illustration_features_a.rotation_euler = (1.571, -0.0, 3.142)
ob_a_flat_minimalist_digital_illustration_features_t.location = (24.97, 0.0, 0.0)
ob_a_flat_minimalist_digital_illustration_features_t.rotation_euler = (1.571, -0.0, 3.142)
ob_a_flat_minimalist_vector_illustration_of_the_shar.location = (25.9, 0.0, 0.0)
ob_a_flat_minimalist_vector_illustration_of_the_shar.rotation_euler = (1.571, -0.0, 3.142)
ob_a_flat_stylized_digital_illustration_depicts_an_a.location = (26.83, 0.0, 0.0)
ob_a_flat_stylized_digital_illustration_depicts_an_a.rotation_euler = (1.571, -0.0, 3.142)
ob_a_flat_stylized_digital_illustration_features_a_c.location = (27.93, 0.0, 0.0)
ob_a_flat_stylized_digital_illustration_features_a_c.rotation_euler = (1.571, -0.0, 3.142)
ob_a_flat_stylized_digital_illustration_features_a_j.location = (28.87, 0.0, 0.0)
ob_a_flat_stylized_digital_illustration_features_a_j.rotation_euler = (1.571, -0.0, 3.142)
ob_a_flat_stylized_digital_illustration_features_the.location = (29.8, 0.0, 0.0)
ob_a_flat_stylized_digital_illustration_features_the.rotation_euler = (1.571, -0.0, 3.142)
ob_a_flat_stylized_digital_illustration_of_hagia_sop.location = (30.9, 0.0, 0.0)
ob_a_flat_stylized_digital_illustration_of_hagia_sop.rotation_euler = (1.571, -0.0, 3.142)
ob_a_flat_stylized_digital_illustration_of_notre_dam.location = (32.0, 0.0, 0.0)
ob_a_flat_stylized_digital_illustration_of_notre_dam.rotation_euler = (1.571, -0.0, 3.142)
ob_a_flat_stylized_digital_illustration_sticker_feat.location = (33.1, 0.0, 0.0)
ob_a_flat_stylized_digital_illustration_sticker_feat.rotation_euler = (1.571, -0.0, 3.142)
ob_a_flat_stylized_digital_illustration_sticker_of_a.location = (34.2, 0.0, 0.0)
ob_a_flat_stylized_digital_illustration_sticker_of_a.rotation_euler = (1.571, -0.0, 3.142)
ob_a_flat_stylized_digital_illustration_sticker_of_t.location = (35.3, 0.0, 0.0)
ob_a_flat_stylized_digital_illustration_sticker_of_t.rotation_euler = (1.571, -0.0, 3.142)
ob_a_flat_two_dimensional_digital_illustration_depic.location = (36.4, 0.0, 0.0)
ob_a_flat_two_dimensional_digital_illustration_depic.rotation_euler = (1.571, -0.0, 3.142)
ob_a_flat_two_dimensional_digital_illustration_featu.location = (37.5, 0.0, 0.0)
ob_a_flat_two_dimensional_digital_illustration_featu.rotation_euler = (1.571, -0.0, 3.142)
ob_a_flat_two_dimensional_digital_illustration_stick.location = (38.6, 0.0, 0.0)
ob_a_flat_two_dimensional_digital_illustration_stick.rotation_euler = (1.571, -0.0, 3.142)
ob_a_flat_vector_style_digital_illustration_depicts.location = (39.7, 0.0, 0.0)
ob_a_flat_vector_style_digital_illustration_depicts.rotation_euler = (1.571, -0.0, 3.142)
ob_a_flat_vector_style_digital_illustration_of_the_s.location = (40.8, 0.0, 0.0)
ob_a_flat_vector_style_digital_illustration_of_the_s.rotation_euler = (1.571, -0.0, 3.142)

# ---- collection membership
col_collection.objects.link(ob_a_2d_digital_illustration_sticker_of_a_stylized_ow)
col_collection.objects.link(ob_a_2d_vector_graphic_of_a_five_pointed_star_sticker)
col_collection.objects.link(ob_a_flat_style_digital_illustration_of_the_eiffel_to)
col_collection.objects.link(ob_a_flat_2d_digital_illustration_of_an_apple_is_dep)
col_collection.objects.link(ob_a_flat_2d_digital_vector_illustration_features_a)
col_collection.objects.link(ob_a_flat_digital_illustration_features_a_red_compac)
col_collection.objects.link(ob_a_flat_digital_illustration_features_a_top_hat_st)
col_collection.objects.link(ob_a_flat_digital_illustration_features_the_guggenhei)
col_collection.objects.link(ob_a_flat_digital_illustration_of_a_paintbrush_icon_f)
col_collection.objects.link(ob_a_flat_digital_illustration_of_a_pickle)
col_collection.objects.link(ob_a_flat_digital_illustration_of_a_red_heart_is_depi)
col_collection.objects.link(ob_a_flat_digital_illustration_of_an_orange_fox_stick)
col_collection.objects.link(ob_a_flat_digital_illustration_sticker_depicts_neusc)
col_collection.objects.link(ob_a_flat_digital_illustration_sticker_features_a_st)
col_collection.objects.link(ob_a_flat_digital_illustration_sticker_of_a_butterfly)
col_collection.objects.link(ob_a_flat_digital_illustration_sticker_of_a_cartoon)
col_collection.objects.link(ob_a_flat_digital_illustration_sticker_of_a_stylized)
col_collection.objects.link(ob_a_flat_digital_illustration_sticker_of_the_colosse)
col_collection.objects.link(ob_a_flat_digital_vector_illustration_of_a_backpack)
col_collection.objects.link(ob_a_flat_digital_vector_illustration_sticker_of_a)
col_collection.objects.link(ob_a_flat_minimalist_cartoon_style_digital_vector_i)
col_collection.objects.link(ob_a_flat_minimalist_digital_illustration_depicts_th)
col_collection.objects.link(ob_a_flat_minimalist_digital_illustration_features_a)
col_collection.objects.link(ob_a_flat_minimalist_digital_illustration_features_t)
col_collection.objects.link(ob_a_flat_minimalist_vector_illustration_of_the_shar)
col_collection.objects.link(ob_a_flat_stylized_digital_illustration_depicts_an_a)
col_collection.objects.link(ob_a_flat_stylized_digital_illustration_features_a_c)
col_collection.objects.link(ob_a_flat_stylized_digital_illustration_features_a_j)
col_collection.objects.link(ob_a_flat_stylized_digital_illustration_features_the)
col_collection.objects.link(ob_a_flat_stylized_digital_illustration_of_hagia_sop)
col_collection.objects.link(ob_a_flat_stylized_digital_illustration_of_notre_dam)
col_collection.objects.link(ob_a_flat_stylized_digital_illustration_sticker_feat)
col_collection.objects.link(ob_a_flat_stylized_digital_illustration_sticker_of_a)
col_collection.objects.link(ob_a_flat_stylized_digital_illustration_sticker_of_t)
col_collection.objects.link(ob_a_flat_two_dimensional_digital_illustration_depic)
col_collection.objects.link(ob_a_flat_two_dimensional_digital_illustration_featu)
col_collection.objects.link(ob_a_flat_two_dimensional_digital_illustration_stick)
col_collection.objects.link(ob_a_flat_vector_style_digital_illustration_depicts)
col_collection.objects.link(ob_a_flat_vector_style_digital_illustration_of_the_s)

# ---- scene / render settings (as saved in the file)
scene.frame_start = 1; scene.frame_end = 250; scene.frame_set(1)
scene.render.engine = 'BLENDER_EEVEE_NEXT'
bpy.context.view_layer.update()

# ---- added for rendering (the .blend has no active camera and no usable light): camera, sun
cam_auto = bpy.data.cameras.new('AutoCamera')
cam_auto.lens = 50.0
cam_auto.sensor_width = 36.0
cam_auto.clip_end = 1000.0
ob_auto_camera = bpy.data.objects.new('AutoCamera', cam_auto)
scene.collection.objects.link(ob_auto_camera)
ob_auto_camera.location = (59.0854, -46.4225, 30.9484)
ob_auto_camera.rotation_euler = (1.09748, -7.21219e-08, 0.694738)
scene.camera = ob_auto_camera
light_auto_sun = bpy.data.lights.new('AutoSun', 'SUN')
light_auto_sun.energy = 3.0
light_auto_sun.angle = 0.0523599
ob_auto_sun = bpy.data.objects.new('AutoSun', light_auto_sun)
scene.collection.objects.link(ob_auto_sun)
ob_auto_sun.rotation_euler = (0.872665, 0.174533, 0.523599)
bpy.context.view_layer.update()

